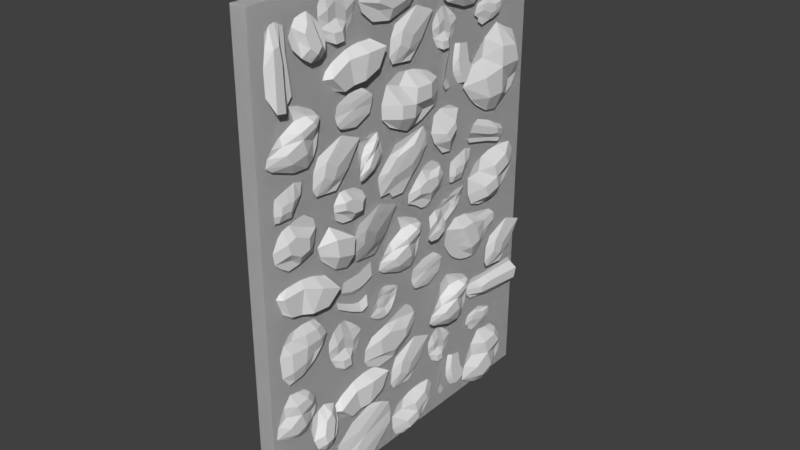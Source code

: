 # Source: better_wall.blend  (saved by Blender 2.78.0; exported with 4.5.12 LTS)
import bpy
from mathutils import Matrix  # noqa: F401  (used for matrix-valued properties, if any)

bpy.ops.wm.read_factory_settings(use_empty=True)
scene = bpy.context.scene
scene.name = 'Scene'

# ---- collections
col_collection_1 = bpy.data.collections.new('Collection 1'); scene.collection.children.link(col_collection_1)

# ---- world
world_world = bpy.data.worlds.new('World'); scene.world = world_world
world_world.color = (0.05088, 0.05088, 0.05088)
world_world.use_sun_shadow = False
world_world.sun_shadow_jitter_overblur = 0.0
world_world.cycles.sampling_method = 'MANUAL'

# ---- meshes
me_plane_078 = bpy.data.meshes.new('Plane.078')
me_plane_078.from_pydata([(-1.436, -2.934, -1.106e-08), (2.026, -1.949, -6.356e-08), (-0.9815, 2.809, 2.861e-08), (2.458, 3.994, -1.952e-08), (-2.607, 0.3156, 8.018e-08), (2.484, 0.6498, -5.919e-08), (-0.5322, -3.357, -4.708e-08), (-0.4357, 3.339, 2.494e-08), (-1.585, 0.169, 0.4695), (-2.372, -1.296, 5.108e-08), (2.257, -0.6372, -6.136e-08), (-1.032, -1.308, 0.4695), (0.5965, -2.736, -5.435e-08), (0.8409, 3.628, 5.326e-09), (0.3434, 0.2956, 0.4695), (0.5525, -1.098, 0.4695)], [], [(14, 5, 3, 13), (15, 10, 5, 14), (9, 11, 8, 4), (4, 8, 7, 2), (0, 6, 11, 9), (12, 1, 10, 15), (6, 12, 15, 11), (11, 15, 14, 8), (8, 14, 13, 7)])
me_plane_078.use_remesh_preserve_volume = False
me_plane_078.use_remesh_preserve_attributes = False
me_plane_078.use_mirror_vertex_groups = False
me_plane_078.update()
me_plane_071 = bpy.data.meshes.new('Plane.071')
me_plane_071.from_pydata([(-0.6138, -0.5547, 6.694e-09), (0.4759, -0.5153, 3.719e-09), (-0.8207, 0.5645, 2.231e-08), (0.3675, 0.663, 1.19e-08), (-1.066, 0.01825, 4.086e-08), (0.715, 0.1377, -1.434e-08), (0.01172, -0.9687, -1.466e-09), (-0.1959, 0.8397, 1.421e-08), (-0.1887, 0.0771, 0.1712), (-0.8259, -0.3452, 2.271e-08), (0.6766, -0.1697, -1.144e-08), (-0.08748, -0.447, 0.1712), (0.3336, -0.6828, -2.631e-09), (0.1015, 0.8083, 1.489e-08), (0.331, 0.1119, 0.1712), (0.352, -0.2876, 0.1712), (-0.5192, 0.7316, 1.967e-08), (-0.6143, 0.04856, 0.1712), (-0.3507, -0.7778, 6.954e-09), (-0.4456, -0.3976, 1.412e-08), (0.4891, 0.4791, 2.715e-09), (-0.9165, 0.3141, 2.955e-08), (-0.219, 0.6047, 0.1712), (0.1883, 0.5325, 8.339e-09), (-0.5525, 0.4924, 0.1712)], [], [(23, 20, 3, 13), (15, 10, 5, 14), (19, 11, 8, 17), (24, 22, 7, 16), (18, 6, 11, 19), (12, 1, 10, 15), (6, 12, 15, 11), (11, 15, 14, 8), (22, 23, 13, 7), (0, 18, 19, 9), (21, 24, 16, 2), (9, 19, 17, 4), (4, 17, 24, 21), (8, 14, 23, 22), (17, 8, 22, 24), (14, 5, 20, 23)])
me_plane_071.use_remesh_preserve_volume = False
me_plane_071.use_remesh_preserve_attributes = False
me_plane_071.use_mirror_vertex_groups = False
me_plane_071.update()
me_plane_067 = bpy.data.meshes.new('Plane.067')
me_plane_067.from_pydata([(-1.638, -1.715, 4.819e-08), (0.7447, -1.791, 1.928e-08), (-1.587, 1.357, 4.433e-08), (0.6936, 1.102, 2.313e-08), (-0.5241, -2.733, 3.107e-08), (-0.47, 1.868, 2.699e-08), (-1.562, -0.5131, 4.241e-08), (1.053, -0.5112, -4.033e-09), (-0.1059, -0.4981, 0.2717), (-1.09, 1.749, 3.531e-08), (-1.219, -2.447, 4.504e-08), (-1.094, -0.5176, 0.2717), (-1.592, -0.99, 4.47e-08), (0.9309, -1.019, 5.217e-09), (-0.1608, -1.467, 0.2717), (-1.194, -1.344, 0.2717), (0.8735, 0.2954, 9.549e-09), (-0.2496, 0.7488, 0.2717), (-1.574, 0.4222, 4.337e-08), (-1.092, 0.6156, 3.547e-08), (0.01599, -2.562, 2.605e-08), (0.153, 1.67, 1.571e-08), (0.3876, -0.5037, 0.2717), (0.3039, -1.276, 4.314e-09), (0.2284, 0.5558, 0.2717)], [], [(24, 16, 3, 21), (19, 17, 5, 9), (15, 14, 8, 11), (23, 13, 7, 22), (12, 15, 11, 6), (18, 19, 9, 2), (0, 10, 15, 12), (20, 1, 13, 23), (10, 4, 14, 15), (6, 11, 19, 18), (11, 8, 17, 19), (22, 7, 16, 24), (8, 22, 24, 17), (4, 20, 23, 14), (14, 23, 22, 8), (17, 24, 21, 5)])
me_plane_067.use_remesh_preserve_volume = False
me_plane_067.use_remesh_preserve_attributes = False
me_plane_067.use_mirror_vertex_groups = False
me_plane_067.update()
me_plane_058 = bpy.data.meshes.new('Plane.058')
me_plane_058.from_pydata([(-1.0, -0.8681, 0.0), (0.9778, -0.9334, 1.675e-09), (-1.067, 1.0, 5.025e-09), (1.0, 1.0, 0.0), (-1.754, 0.199, 0.1478), (1.499, 0.07765, 0.2527), (0.1661, -1.106, 9.875e-10), (-0.02049, 1.555, 0.1058), (0.1726, 0.04668, 0.07082), (-0.4659, 1.355, 0.1058), (-0.7908, 0.1229, 0.2186), (-0.417, -1.054, 4.938e-10), (0.599, -1.014, 1.354e-09), (0.5652, 1.296, 3.908e-09), (0.8801, 0.0632, 0.3235), (-1.599, -0.4233, 0.1478), (1.349, -0.5166, 0.2527), (0.1694, -0.5298, 0.07082), (-0.6039, -0.4655, 0.2186), (0.7396, -0.4755, 0.2527), (1.252, 0.5347, -1.901e-08), (-1.491, 0.6625, 3.71e-08), (0.1209, 0.739, 0.1766), (-0.6298, 0.7334, 0.1058), (0.724, 0.63, 0.07082)], [], [(24, 20, 3, 13), (19, 16, 5, 14), (18, 17, 8, 10), (23, 22, 7, 9), (21, 23, 9, 2), (15, 18, 10, 4), (17, 19, 14, 8), (22, 24, 13, 7), (6, 12, 19, 17), (0, 11, 18, 15), (11, 6, 17, 18), (12, 1, 16, 19), (8, 14, 24, 22), (4, 10, 23, 21), (10, 8, 22, 23), (14, 5, 20, 24)])
me_plane_058.use_remesh_preserve_volume = False
me_plane_058.use_remesh_preserve_attributes = False
me_plane_058.use_mirror_vertex_groups = False
me_plane_058.update()
me_plane_057 = bpy.data.meshes.new('Plane.057')
me_plane_057.from_pydata([(-1.045, -1.249, 3.417e-09), (1.068, -1.566, -5.125e-09), (-0.7737, 1.588, -1.708e-08), (1.339, 1.204, -2.563e-08), (-1.739, 0.2774, -0.2283), (2.054, 0.2548, -7.957e-08), (0.295, -2.312, -1.84e-08), (-0.01605, 1.95, 5.082e-09), (0.1747, 0.2716, 0.3219), (1.783, 0.7939, -5.91e-08), (-1.52, 0.7837, 3.926e-08), (0.05166, 1.355, 0.3219), (-1.488, -0.3921, -0.2283), (1.728, -0.7025, -5.496e-08), (0.2741, -1.046, 0.3219), (-0.3718, 1.78, -5.325e-09), (-0.7558, 0.3275, -0.2283), (-0.386, -1.626, -4.25e-09), (-0.6862, 1.087, 1.842e-08), (-0.5533, -0.739, -0.2283), (-0.09214, -2.058, -6.641e-09), (-0.1828, 1.871, 2.038e-10), (-0.2614, 0.2978, 0.3219), (-0.2942, 1.229, 0.3219), (-0.1137, -0.9022, -5.011e-09), (0.7293, -2.026, -1.723e-08), (0.6266, 1.596, -9.478e-09), (1.066, 0.2637, 0.3219), (0.8724, 1.089, -2.804e-08), (0.9635, -0.8832, 0.3219)], [], [(28, 9, 3, 26), (29, 13, 5, 27), (24, 14, 8, 22), (23, 11, 7, 21), (22, 8, 11, 23), (27, 5, 9, 28), (20, 6, 14, 24), (25, 1, 13, 29), (0, 17, 19, 12), (4, 16, 18, 10), (10, 18, 15, 2), (12, 19, 16, 4), (17, 20, 24, 19), (16, 22, 23, 18), (18, 23, 21, 15), (19, 24, 22, 16), (6, 25, 29, 14), (8, 27, 28, 11), (14, 29, 27, 8), (11, 28, 26, 7)])
me_plane_057.use_remesh_preserve_volume = False
me_plane_057.use_remesh_preserve_attributes = False
me_plane_057.use_mirror_vertex_groups = False
me_plane_057.update()
me_plane_053 = bpy.data.meshes.new('Plane.053')
me_plane_053.from_pydata([(-0.6138, -0.5547, 6.694e-09), (0.4759, -0.5153, 3.719e-09), (-0.8207, 0.5645, 2.231e-08), (0.3675, 0.663, 1.19e-08), (-1.066, 0.01825, 4.086e-08), (0.715, 0.1377, -1.434e-08), (0.01172, -0.9687, -1.466e-09), (-0.1959, 0.8397, 1.421e-08), (-0.1887, 0.0771, 0.1712), (-0.8259, -0.3452, 2.271e-08), (0.6766, -0.1697, -1.144e-08), (-0.08748, -0.447, 0.1712), (0.3336, -0.6828, -2.631e-09), (0.1015, 0.8083, 1.489e-08), (0.331, 0.1119, 0.1712), (0.352, -0.2876, 0.1712), (-0.5192, 0.7316, 1.967e-08), (-0.6143, 0.04856, 0.1712), (-0.3507, -0.7778, 6.954e-09), (-0.4456, -0.3976, 1.412e-08), (0.4891, 0.4791, 2.715e-09), (-0.9165, 0.3141, 2.955e-08), (-0.219, 0.6047, 0.1712), (0.1883, 0.5325, 8.339e-09), (-0.5525, 0.4924, 0.1712)], [], [(23, 20, 3, 13), (15, 10, 5, 14), (19, 11, 8, 17), (24, 22, 7, 16), (18, 6, 11, 19), (12, 1, 10, 15), (6, 12, 15, 11), (11, 15, 14, 8), (22, 23, 13, 7), (0, 18, 19, 9), (21, 24, 16, 2), (9, 19, 17, 4), (4, 17, 24, 21), (8, 14, 23, 22), (17, 8, 22, 24), (14, 5, 20, 23)])
me_plane_053.use_remesh_preserve_volume = False
me_plane_053.use_remesh_preserve_attributes = False
me_plane_053.use_mirror_vertex_groups = False
me_plane_053.update()
me_plane_052 = bpy.data.meshes.new('Plane.052')
me_plane_052.from_pydata([(-1.0, -0.8681, 0.0), (0.9778, -0.9334, 1.675e-09), (-1.067, 1.0, 5.025e-09), (1.0, 1.0, 0.0), (-1.754, 0.199, 0.1478), (1.499, 0.07765, 0.2527), (0.1661, -1.106, 9.875e-10), (-0.02049, 1.555, 0.1058), (0.1726, 0.04668, 0.07082), (-0.4659, 1.355, 0.1058), (-0.7908, 0.1229, 0.2186), (-0.417, -1.054, 4.938e-10), (0.599, -1.014, 1.354e-09), (0.5652, 1.296, 3.908e-09), (0.8801, 0.0632, 0.3235), (-1.599, -0.4233, 0.1478), (1.349, -0.5166, 0.2527), (0.1694, -0.5298, 0.07082), (-0.6039, -0.4655, 0.2186), (0.7396, -0.4755, 0.2527), (1.252, 0.5347, -1.901e-08), (-1.491, 0.6625, 3.71e-08), (0.1209, 0.739, 0.1766), (-0.6298, 0.7334, 0.1058), (0.724, 0.63, 0.07082)], [], [(24, 20, 3, 13), (19, 16, 5, 14), (18, 17, 8, 10), (23, 22, 7, 9), (21, 23, 9, 2), (15, 18, 10, 4), (17, 19, 14, 8), (22, 24, 13, 7), (6, 12, 19, 17), (0, 11, 18, 15), (11, 6, 17, 18), (12, 1, 16, 19), (8, 14, 24, 22), (4, 10, 23, 21), (10, 8, 22, 23), (14, 5, 20, 24)])
me_plane_052.use_remesh_preserve_volume = False
me_plane_052.use_remesh_preserve_attributes = False
me_plane_052.use_mirror_vertex_groups = False
me_plane_052.update()
me_plane_051 = bpy.data.meshes.new('Plane.051')
me_plane_051.from_pydata([(-1.045, -1.249, 3.417e-09), (1.068, -1.566, -5.125e-09), (-0.7737, 1.588, -1.708e-08), (1.339, 1.204, -2.563e-08), (-1.739, 0.2774, -0.2283), (2.054, 0.2548, -7.957e-08), (0.295, -2.312, -1.84e-08), (-0.01605, 1.95, 5.082e-09), (0.1747, 0.2716, 0.3219), (1.783, 0.7939, -5.91e-08), (-1.52, 0.7837, 3.926e-08), (0.05166, 1.355, 0.3219), (-1.488, -0.3921, -0.2283), (1.728, -0.7025, -5.496e-08), (0.2741, -1.046, 0.3219), (-0.3718, 1.78, -5.325e-09), (-0.7558, 0.3275, -0.2283), (-0.386, -1.626, -4.25e-09), (-0.6862, 1.087, 1.842e-08), (-0.5533, -0.739, -0.2283), (-0.09214, -2.058, -6.641e-09), (-0.1828, 1.871, 2.038e-10), (-0.2614, 0.2978, 0.3219), (-0.2942, 1.229, 0.3219), (-0.1137, -0.9022, -5.011e-09), (0.7293, -2.026, -1.723e-08), (0.6266, 1.596, -9.478e-09), (1.066, 0.2637, 0.3219), (0.8724, 1.089, -2.804e-08), (0.9635, -0.8832, 0.3219)], [], [(28, 9, 3, 26), (29, 13, 5, 27), (24, 14, 8, 22), (23, 11, 7, 21), (22, 8, 11, 23), (27, 5, 9, 28), (20, 6, 14, 24), (25, 1, 13, 29), (0, 17, 19, 12), (4, 16, 18, 10), (10, 18, 15, 2), (12, 19, 16, 4), (17, 20, 24, 19), (16, 22, 23, 18), (18, 23, 21, 15), (19, 24, 22, 16), (6, 25, 29, 14), (8, 27, 28, 11), (14, 29, 27, 8), (11, 28, 26, 7)])
me_plane_051.use_remesh_preserve_volume = False
me_plane_051.use_remesh_preserve_attributes = False
me_plane_051.use_mirror_vertex_groups = False
me_plane_051.update()
me_plane_049 = bpy.data.meshes.new('Plane.049')
me_plane_049.from_pydata([(-2.115, -1.348, 8.416e-08), (0.3729, -3.125, 4.734e-08), (-1.453, 0.9652, 3.419e-08), (3.369, -0.1148, -1.788e-07), (-1.488, 2.916, 3.682e-08), (3.334, 0.8607, -1.762e-07), (-1.801, -0.1916, 6.049e-08), (2.167, -1.481, -8.811e-08), (-1.142, -2.11, 7.421e-08), (0.2959, 0.5111, -3.435e-08), (0.2611, 2.601, -3.172e-08), (-0.1327, -0.7336, -1.991e-09), (3.352, 0.3729, -1.775e-07), (-1.575, 1.557, 4.34e-08), (0.383, 1.277, -4.092e-08), (-0.5322, -2.519, -0.659), (1.533, 0.2592, -0.659), (1.498, 1.901, -0.659), (0.793, -1.034, -0.659), (1.578, 0.9134, -0.659)], [], [(18, 7, 3, 16), (19, 12, 5, 17), (15, 1, 7, 18), (0, 8, 11, 6), (13, 14, 10, 4), (6, 11, 9, 2), (2, 9, 14, 13), (16, 3, 12, 19), (9, 16, 19, 14), (8, 15, 18, 11), (14, 19, 17, 10), (11, 18, 16, 9)])
me_plane_049.use_remesh_preserve_volume = False
me_plane_049.use_remesh_preserve_attributes = False
me_plane_049.use_mirror_vertex_groups = False
me_plane_049.update()
me_plane_048 = bpy.data.meshes.new('Plane.048')
me_plane_048.from_pydata([(-0.8965, -1.0, -7.811e-09), (0.6379, -1.0, 2.734e-08), (-0.7413, 0.8965, -1.953e-08), (0.8965, 1.0, 7.811e-09), (-0.9788, -0.06498, -1.598e-09), (1.04, -0.1167, -3.019e-09), (0.06412, -1.388, 0.07828), (0.03427, 1.44, 0.07828), (-0.04573, -0.06498, 0.07828), (0.3774, -1.27, 0.07828), (0.505, 1.303, 1.332e-09), (0.5188, -0.06498, 0.07828), (-0.3141, 1.255, 0.07828), (-0.4386, -0.06498, 0.07828), (-0.3404, -1.344, -8.333e-09)], [], [(11, 5, 3, 10), (9, 1, 5, 11), (14, 6, 8, 13), (13, 8, 7, 12), (6, 9, 11, 8), (8, 11, 10, 7), (4, 13, 12, 2), (0, 14, 13, 4)])
me_plane_048.use_remesh_preserve_volume = False
me_plane_048.use_remesh_preserve_attributes = False
me_plane_048.use_mirror_vertex_groups = False
me_plane_048.update()
me_plane_047 = bpy.data.meshes.new('Plane.047')
me_plane_047.from_pydata([(-0.5302, -1.877, -8.374e-09), (0.9726, -1.823, 1.24e-08), (-1.522, 1.008, 2.249e-08), (0.7384, 1.908, 1.136), (-1.429, -0.1383, 2.098e-08), (1.105, -0.05094, 0.891), (0.2475, -2.332, -8.184e-10), (-0.316, 2.628, 1.136), (-0.471, -0.2937, 0.891), (1.035, 0.6466, 1.136), (-1.491, 0.6225, 2.198e-08), (-0.4363, 1.1, 1.136), (-1.217, -0.7214, 1.014e-08), (1.183, -0.8259, 0.891), (0.0661, -1.801, 0.891)], [], [(11, 9, 3, 7), (14, 13, 5, 8), (12, 14, 8, 4), (10, 11, 7, 2), (4, 8, 11, 10), (8, 5, 9, 11), (0, 6, 14, 12), (6, 1, 13, 14)])
me_plane_047.use_remesh_preserve_volume = False
me_plane_047.use_remesh_preserve_attributes = False
me_plane_047.use_mirror_vertex_groups = False
me_plane_047.update()
me_plane_046 = bpy.data.meshes.new('Plane.046')
me_plane_046.from_pydata([(-1.377, -1.0, 2.844e-08), (1.021, -1.23, -1.58e-09), (-1.23, 1.021, 1.738e-08), (1.0, 1.0, 0.0), (-1.407, 0.008602, 3.07e-08), (1.387, -0.01035, -2.921e-08), (-0.05752, -1.918, 9.286e-09), (-0.1886, 1.972, 1.918e-08), (0.08159, -0.001494, 0.3958), (-0.8149, 1.794, 2.773e-08), (-0.635, 0.003367, 0.3958), (-0.9229, -1.706, 3.589e-08), (0.584, -1.811, -6.76e-09), (0.4424, 1.844, 3.927e-09), (0.6808, -0.005559, 0.3958), (-1.392, -0.4848, 2.959e-08), (1.208, -0.6071, -1.569e-08), (0.01353, -0.939, 0.3958), (-0.7758, -0.833, 2.479e-08), (0.6334, -0.8891, 0.3958), (1.182, 0.5247, -1.374e-08), (-1.313, 0.5447, 2.365e-08), (-0.06147, 1.044, 0.3958), (-0.7303, 0.9517, 0.3958), (0.5546, 0.9741, -4.538e-09)], [], [(24, 20, 3, 13), (19, 16, 5, 14), (18, 17, 8, 10), (23, 22, 7, 9), (21, 23, 9, 2), (15, 18, 10, 4), (17, 19, 14, 8), (22, 24, 13, 7), (6, 12, 19, 17), (0, 11, 18, 15), (11, 6, 17, 18), (12, 1, 16, 19), (8, 14, 24, 22), (4, 10, 23, 21), (10, 8, 22, 23), (14, 5, 20, 24)])
me_plane_046.use_remesh_preserve_volume = False
me_plane_046.use_remesh_preserve_attributes = False
me_plane_046.use_mirror_vertex_groups = False
me_plane_046.update()
me_plane_045 = bpy.data.meshes.new('Plane.045')
me_plane_045.from_pydata([(-1.546, -0.4535, 4.126e-08), (-0.4465, -2.157, 1.092e-07), (1.057, 1.932, -1.553e-07), (2.157, 1.064, -8.737e-08), (-1.527, -2.061, 0.3661), (1.945, 1.755, -1.468e-07), (-0.4375, 0.7233, -4.247e-08), (1.177, -0.03215, -1.335e-08), (0.4822, 0.1045, 0.3661), (1.796, 0.6206, -6.008e-08), (1.044, 0.9079, 0.3661), (0.316, 1.285, -9.935e-08), (1.553, 1.964, -1.577e-07), (-1.925, -1.502, 0.3661), (-0.01026, 0.4358, 0.3661), (0.654, 1.11, 0.3661), (-0.9555, -2.177, 1.124e-07), (2.045, 1.404, -1.142e-07), (0.8524, 0.03166, -2.412e-08), (1.445, 0.7548, -6.882e-08)], [], [(19, 9, 3, 17), (15, 10, 5, 12), (13, 4, 8, 14), (16, 1, 7, 18), (14, 8, 10, 15), (18, 7, 9, 19), (6, 14, 15, 11), (0, 13, 14, 6), (11, 15, 12, 2), (8, 18, 19, 10), (4, 16, 18, 8), (10, 19, 17, 5)])
me_plane_045.use_remesh_preserve_volume = False
me_plane_045.use_remesh_preserve_attributes = False
me_plane_045.use_mirror_vertex_groups = False
me_plane_045.update()
me_plane_044 = bpy.data.meshes.new('Plane.044')
me_plane_044.from_pydata([(-1.564, -0.8792, -4.192e-06), (1.0, -1.0, 0.0), (-1.201, 1.161, -1.497e-06), (1.644, 1.0, 4.791e-06), (-0.5027, -1.524, -3.537e-06), (0.5456, 2.17, 4.257e-06), (-1.654, 0.1586, -4.859e-06), (1.455, 0.03628, 3.381e-06), (0.04043, 0.3903, 0.5291), (0.1868, -1.632, -2.118e-06), (1.2, 1.844, 5.415e-06), (0.6686, 0.2184, 0.5291), (-0.3279, 1.948, 1.38e-06), (-1.154, -1.383, -4.763e-06), (-0.8066, 0.2744, 0.5291), (-1.844, -0.414, -6.273e-06), (1.227, -0.4819, 1.69e-06), (-0.2312, -0.5666, 0.5291), (0.3673, -0.6262, -7.766e-07), (-0.9804, -0.5541, 0.5291), (1.55, 0.5181, 4.086e-06), (0.293, 1.28, 0.5291), (-1.427, 0.6598, -3.178e-06), (0.9344, 1.031, 0.5291), (-0.5673, 1.111, -3.995e-07)], [], [(23, 20, 3, 10), (24, 21, 5, 12), (19, 17, 8, 14), (18, 16, 7, 11), (17, 18, 11, 8), (21, 23, 10, 5), (15, 19, 14, 6), (22, 24, 12, 2), (0, 13, 19, 15), (4, 9, 18, 17), (9, 1, 16, 18), (13, 4, 17, 19), (6, 14, 24, 22), (8, 11, 23, 21), (14, 8, 21, 24), (11, 7, 20, 23)])
me_plane_044.use_remesh_preserve_volume = False
me_plane_044.use_remesh_preserve_attributes = False
me_plane_044.use_mirror_vertex_groups = False
me_plane_044.update()
me_plane_043 = bpy.data.meshes.new('Plane.043')
me_plane_043.from_pydata([(-1.436, -2.934, -1.106e-08), (2.026, -1.949, -6.356e-08), (-0.9815, 2.809, 2.861e-08), (2.458, 3.994, -1.952e-08), (-2.607, 0.3156, 8.018e-08), (2.484, 0.6498, -5.919e-08), (-0.5322, -3.357, -4.708e-08), (-0.4357, 3.339, 2.494e-08), (-1.585, 0.169, 0.4695), (-2.372, -1.296, 5.108e-08), (2.257, -0.6372, -6.136e-08), (-1.032, -1.308, 0.4695), (0.5965, -2.736, -5.435e-08), (0.8409, 3.628, 5.326e-09), (0.3434, 0.2956, 0.4695), (0.5525, -1.098, 0.4695)], [], [(14, 5, 3, 13), (15, 10, 5, 14), (9, 11, 8, 4), (4, 8, 7, 2), (0, 6, 11, 9), (12, 1, 10, 15), (6, 12, 15, 11), (11, 15, 14, 8), (8, 14, 13, 7)])
me_plane_043.use_remesh_preserve_volume = False
me_plane_043.use_remesh_preserve_attributes = False
me_plane_043.use_mirror_vertex_groups = False
me_plane_043.update()
me_plane_042 = bpy.data.meshes.new('Plane.042')
me_plane_042.from_pydata([(-1.037, -1.364, -2.041e-09), (0.5213, -1.399, 2.797e-08), (-0.8483, 0.9678, -1.086e-08), (0.5945, 1.494, 3.419e-08), (-0.1626, -1.839, -1.011e-08), (-0.3309, 1.88, 2.318e-08), (-1.185, -0.335, 8.019e-09), (0.8571, -0.006321, 9.26e-09), (-0.4042, 0.1846, 0.1575), (-0.5896, 1.424, 6.158e-09), (-0.695, -1.603, 4.683e-10), (-0.8197, -0.1413, 0.1343), (0.8381, 0.6523, 1.412e-08), (-0.345, 0.9313, 0.1575), (-1.275, 0.2233, 1.649e-08), (-0.6988, 0.5542, 1.006e-08), (-1.135, -0.8785, 4.248e-09), (0.9812, -0.8635, -3.547e-09), (-0.3069, -0.8561, 0.1575), (-0.7809, -0.9012, 0.1343), (0.1755, -1.388, 1.904e-08), (0.1282, 1.791, 3.717e-08), (0.2728, 0.2649, 0.1575), (0.2655, 0.9052, 0.1575), (0.3859, -0.6681, 0.02323)], [], [(23, 12, 3, 21), (15, 13, 5, 9), (19, 18, 8, 11), (24, 17, 7, 22), (16, 19, 11, 6), (14, 15, 9, 2), (6, 11, 15, 14), (11, 8, 13, 15), (22, 7, 12, 23), (0, 10, 19, 16), (20, 1, 17, 24), (10, 4, 18, 19), (4, 20, 24, 18), (8, 22, 23, 13), (18, 24, 22, 8), (13, 23, 21, 5)])
me_plane_042.use_remesh_preserve_volume = False
me_plane_042.use_remesh_preserve_attributes = False
me_plane_042.use_mirror_vertex_groups = False
me_plane_042.update()
me_plane_041 = bpy.data.meshes.new('Plane.041')
me_plane_041.from_pydata([(-1.037, -1.364, -2.041e-09), (0.5213, -1.399, 2.797e-08), (-0.8483, 0.9678, -1.086e-08), (0.5945, 1.494, 3.419e-08), (-0.1626, -1.839, -1.011e-08), (-0.3309, 1.88, 2.318e-08), (-1.185, -0.335, 8.019e-09), (0.8571, -0.006321, 9.26e-09), (-0.4042, 0.1846, 0.1575), (-0.5896, 1.424, 6.158e-09), (-0.695, -1.603, 4.683e-10), (-0.8197, -0.1413, 0.1343), (0.8381, 0.6523, 1.412e-08), (-0.345, 0.9313, 0.1575), (-1.275, 0.2233, 1.649e-08), (-0.6988, 0.5542, 1.006e-08), (-1.135, -0.8785, 4.248e-09), (0.9812, -0.8635, -3.547e-09), (-0.3069, -0.8561, 0.1575), (-0.7809, -0.9012, 0.1343), (0.1755, -1.388, 1.904e-08), (0.1282, 1.791, 3.717e-08), (0.2728, 0.2649, 0.1575), (0.2655, 0.9052, 0.1575), (0.3859, -0.6681, 0.02323)], [], [(23, 12, 3, 21), (15, 13, 5, 9), (19, 18, 8, 11), (24, 17, 7, 22), (16, 19, 11, 6), (14, 15, 9, 2), (6, 11, 15, 14), (11, 8, 13, 15), (22, 7, 12, 23), (0, 10, 19, 16), (20, 1, 17, 24), (10, 4, 18, 19), (4, 20, 24, 18), (8, 22, 23, 13), (18, 24, 22, 8), (13, 23, 21, 5)])
me_plane_041.use_remesh_preserve_volume = False
me_plane_041.use_remesh_preserve_attributes = False
me_plane_041.use_mirror_vertex_groups = False
me_plane_041.update()
me_plane_040 = bpy.data.meshes.new('Plane.040')
me_plane_040.from_pydata([(-1.436, -2.934, -1.106e-08), (2.026, -1.949, -6.356e-08), (-0.9815, 2.809, 2.861e-08), (2.458, 3.994, -1.952e-08), (-2.607, 0.3156, 8.018e-08), (2.484, 0.6498, -5.919e-08), (-0.5322, -3.357, -4.708e-08), (-0.4357, 3.339, 2.494e-08), (-1.585, 0.169, 0.4695), (-2.372, -1.296, 5.108e-08), (2.257, -0.6372, -6.136e-08), (-1.032, -1.308, 0.4695), (0.5965, -2.736, -5.435e-08), (0.8409, 3.628, 5.326e-09), (0.3434, 0.2956, 0.4695), (0.5525, -1.098, 0.4695)], [], [(14, 5, 3, 13), (15, 10, 5, 14), (9, 11, 8, 4), (4, 8, 7, 2), (0, 6, 11, 9), (12, 1, 10, 15), (6, 12, 15, 11), (11, 15, 14, 8), (8, 14, 13, 7)])
me_plane_040.use_remesh_preserve_volume = False
me_plane_040.use_remesh_preserve_attributes = False
me_plane_040.use_mirror_vertex_groups = False
me_plane_040.update()
me_plane_039 = bpy.data.meshes.new('Plane.039')
me_plane_039.from_pydata([(-1.564, -0.8792, -4.192e-06), (1.0, -1.0, 0.0), (-1.201, 1.161, -1.497e-06), (1.644, 1.0, 4.791e-06), (-0.5027, -1.524, -3.537e-06), (0.5456, 2.17, 4.257e-06), (-1.654, 0.1586, -4.859e-06), (1.455, 0.03628, 3.381e-06), (0.04043, 0.3903, 0.5291), (0.1868, -1.632, -2.118e-06), (1.2, 1.844, 5.415e-06), (0.6686, 0.2184, 0.5291), (-0.3279, 1.948, 1.38e-06), (-1.154, -1.383, -4.763e-06), (-0.8066, 0.2744, 0.5291), (-1.844, -0.414, -6.273e-06), (1.227, -0.4819, 1.69e-06), (-0.2312, -0.5666, 0.5291), (0.3673, -0.6262, -7.766e-07), (-0.9804, -0.5541, 0.5291), (1.55, 0.5181, 4.086e-06), (0.293, 1.28, 0.5291), (-1.427, 0.6598, -3.178e-06), (0.9344, 1.031, 0.5291), (-0.5673, 1.111, -3.995e-07)], [], [(23, 20, 3, 10), (24, 21, 5, 12), (19, 17, 8, 14), (18, 16, 7, 11), (17, 18, 11, 8), (21, 23, 10, 5), (15, 19, 14, 6), (22, 24, 12, 2), (0, 13, 19, 15), (4, 9, 18, 17), (9, 1, 16, 18), (13, 4, 17, 19), (6, 14, 24, 22), (8, 11, 23, 21), (14, 8, 21, 24), (11, 7, 20, 23)])
me_plane_039.use_remesh_preserve_volume = False
me_plane_039.use_remesh_preserve_attributes = False
me_plane_039.use_mirror_vertex_groups = False
me_plane_039.update()
me_plane_018 = bpy.data.meshes.new('Plane.018')
me_plane_018.from_pydata([(-1.546, -0.4535, 4.126e-08), (-0.4465, -2.157, 1.092e-07), (1.057, 1.932, -1.553e-07), (2.157, 1.064, -8.737e-08), (-1.527, -2.061, 0.3661), (1.945, 1.755, -1.468e-07), (-0.4375, 0.7233, -4.247e-08), (1.177, -0.03215, -1.335e-08), (0.4822, 0.1045, 0.3661), (1.796, 0.6206, -6.008e-08), (1.044, 0.9079, 0.3661), (0.316, 1.285, -9.935e-08), (1.553, 1.964, -1.577e-07), (-1.925, -1.502, 0.3661), (-0.01026, 0.4358, 0.3661), (0.654, 1.11, 0.3661), (-0.9555, -2.177, 1.124e-07), (2.045, 1.404, -1.142e-07), (0.8524, 0.03166, -2.412e-08), (1.445, 0.7548, -6.882e-08)], [], [(19, 9, 3, 17), (15, 10, 5, 12), (13, 4, 8, 14), (16, 1, 7, 18), (14, 8, 10, 15), (18, 7, 9, 19), (6, 14, 15, 11), (0, 13, 14, 6), (11, 15, 12, 2), (8, 18, 19, 10), (4, 16, 18, 8), (10, 19, 17, 5)])
me_plane_018.use_remesh_preserve_volume = False
me_plane_018.use_remesh_preserve_attributes = False
me_plane_018.use_mirror_vertex_groups = False
me_plane_018.update()
me_plane_038 = bpy.data.meshes.new('Plane.038')
me_plane_038.from_pydata([(-1.377, -1.0, 2.844e-08), (1.021, -1.23, -1.58e-09), (-1.23, 1.021, 1.738e-08), (1.0, 1.0, 0.0), (-1.407, 0.008602, 3.07e-08), (1.387, -0.01035, -2.921e-08), (-0.05752, -1.918, 9.286e-09), (-0.1886, 1.972, 1.918e-08), (0.08159, -0.001494, 0.3958), (-0.8149, 1.794, 2.773e-08), (-0.635, 0.003367, 0.3958), (-0.9229, -1.706, 3.589e-08), (0.584, -1.811, -6.76e-09), (0.4424, 1.844, 3.927e-09), (0.6808, -0.005559, 0.3958), (-1.392, -0.4848, 2.959e-08), (1.208, -0.6071, -1.569e-08), (0.01353, -0.939, 0.3958), (-0.7758, -0.833, 2.479e-08), (0.6334, -0.8891, 0.3958), (1.182, 0.5247, -1.374e-08), (-1.313, 0.5447, 2.365e-08), (-0.06147, 1.044, 0.3958), (-0.7303, 0.9517, 0.3958), (0.5546, 0.9741, -4.538e-09)], [], [(24, 20, 3, 13), (19, 16, 5, 14), (18, 17, 8, 10), (23, 22, 7, 9), (21, 23, 9, 2), (15, 18, 10, 4), (17, 19, 14, 8), (22, 24, 13, 7), (6, 12, 19, 17), (0, 11, 18, 15), (11, 6, 17, 18), (12, 1, 16, 19), (8, 14, 24, 22), (4, 10, 23, 21), (10, 8, 22, 23), (14, 5, 20, 24)])
me_plane_038.use_remesh_preserve_volume = False
me_plane_038.use_remesh_preserve_attributes = False
me_plane_038.use_mirror_vertex_groups = False
me_plane_038.update()
me_plane_037 = bpy.data.meshes.new('Plane.037')
me_plane_037.from_pydata([(-0.5302, -1.877, -8.374e-09), (0.9726, -1.823, 1.24e-08), (-1.522, 1.008, 2.249e-08), (0.7384, 1.908, 1.136), (-1.429, -0.1383, 2.098e-08), (1.105, -0.05094, 0.891), (0.2475, -2.332, -8.184e-10), (-0.316, 2.628, 1.136), (-0.471, -0.2937, 0.891), (1.035, 0.6466, 1.136), (-1.491, 0.6225, 2.198e-08), (-0.4363, 1.1, 1.136), (-1.217, -0.7214, 1.014e-08), (1.183, -0.8259, 0.891), (0.0661, -1.801, 0.891)], [], [(11, 9, 3, 7), (14, 13, 5, 8), (12, 14, 8, 4), (10, 11, 7, 2), (4, 8, 11, 10), (8, 5, 9, 11), (0, 6, 14, 12), (6, 1, 13, 14)])
me_plane_037.use_remesh_preserve_volume = False
me_plane_037.use_remesh_preserve_attributes = False
me_plane_037.use_mirror_vertex_groups = False
me_plane_037.update()
me_plane_036 = bpy.data.meshes.new('Plane.036')
me_plane_036.from_pydata([(-0.8965, -1.0, -7.811e-09), (0.6379, -1.0, 2.734e-08), (-0.7413, 0.8965, -1.953e-08), (0.8965, 1.0, 7.811e-09), (-0.9788, -0.06498, -1.598e-09), (1.04, -0.1167, -3.019e-09), (0.06412, -1.388, 0.07828), (0.03427, 1.44, 0.07828), (-0.04573, -0.06498, 0.07828), (0.3774, -1.27, 0.07828), (0.505, 1.303, 1.332e-09), (0.5188, -0.06498, 0.07828), (-0.3141, 1.255, 0.07828), (-0.4386, -0.06498, 0.07828), (-0.3404, -1.344, -8.333e-09)], [], [(11, 5, 3, 10), (9, 1, 5, 11), (14, 6, 8, 13), (13, 8, 7, 12), (6, 9, 11, 8), (8, 11, 10, 7), (4, 13, 12, 2), (0, 14, 13, 4)])
me_plane_036.use_remesh_preserve_volume = False
me_plane_036.use_remesh_preserve_attributes = False
me_plane_036.use_mirror_vertex_groups = False
me_plane_036.update()
me_plane_035 = bpy.data.meshes.new('Plane.035')
me_plane_035.from_pydata([(-2.115, -1.348, 8.416e-08), (0.3729, -3.125, 4.734e-08), (-1.453, 0.9652, 3.419e-08), (3.369, -0.1148, -1.788e-07), (-1.488, 2.916, 3.682e-08), (3.334, 0.8607, -1.762e-07), (-1.801, -0.1916, 6.049e-08), (2.167, -1.481, -8.811e-08), (-1.142, -2.11, 7.421e-08), (0.2959, 0.5111, -3.435e-08), (0.2611, 2.601, -3.172e-08), (-0.1327, -0.7336, -1.991e-09), (3.352, 0.3729, -1.775e-07), (-1.575, 1.557, 4.34e-08), (0.383, 1.277, -4.092e-08), (-0.5322, -2.519, -0.659), (1.533, 0.2592, -0.659), (1.498, 1.901, -0.659), (0.793, -1.034, -0.659), (1.578, 0.9134, -0.659)], [], [(18, 7, 3, 16), (19, 12, 5, 17), (15, 1, 7, 18), (0, 8, 11, 6), (13, 14, 10, 4), (6, 11, 9, 2), (2, 9, 14, 13), (16, 3, 12, 19), (9, 16, 19, 14), (8, 15, 18, 11), (14, 19, 17, 10), (11, 18, 16, 9)])
me_plane_035.use_remesh_preserve_volume = False
me_plane_035.use_remesh_preserve_attributes = False
me_plane_035.use_mirror_vertex_groups = False
me_plane_035.update()
me_plane_034 = bpy.data.meshes.new('Plane.034')
me_plane_034.from_pydata([(-0.4025, -0.8701, -4.511e-08), (1.047, -1.384, -3.53e-09), (-0.06484, 1.416, -7.06e-08), (1.561, -0.05985, -4.236e-08), (-0.4342, 0.2701, -4.271e-08), (1.349, -0.7279, -2.637e-08), (0.2285, -1.178, -2.606e-08), (0.6448, 1.067, -5.749e-08), (0.3535, -0.1707, 0.2006), (1.452, -0.4025, -3.416e-08), (-0.4368, 0.8793, -4.252e-08), (0.546, 0.3437, 0.2006), (-0.4314, -0.326, -4.293e-08), (1.263, -1.056, -1.985e-08), (0.317, -0.6485, 0.2006), (0.6376, -1.281, -1.479e-08), (1.155, 0.4128, -5.385e-08), (0.8514, -0.4493, 0.2006), (0.9992, -0.02939, 0.2006), (0.79, -0.8523, 0.2006)], [], [(18, 9, 3, 16), (19, 13, 5, 17), (12, 14, 8, 4), (10, 11, 7, 2), (4, 8, 11, 10), (17, 5, 9, 18), (0, 6, 14, 12), (15, 1, 13, 19), (6, 15, 19, 14), (8, 17, 18, 11), (14, 19, 17, 8), (11, 18, 16, 7)])
me_plane_034.use_remesh_preserve_volume = False
me_plane_034.use_remesh_preserve_attributes = False
me_plane_034.use_mirror_vertex_groups = False
me_plane_034.update()
me_plane_033 = bpy.data.meshes.new('Plane.033')
me_plane_033.from_pydata([(-1.045, -1.249, 3.417e-09), (1.068, -1.566, -5.125e-09), (-0.7737, 1.588, -1.708e-08), (1.339, 1.204, -2.563e-08), (-1.739, 0.2774, -0.2283), (2.054, 0.2548, -7.957e-08), (0.295, -2.312, -1.84e-08), (-0.01605, 1.95, 5.082e-09), (0.1747, 0.2716, 0.3219), (1.783, 0.7939, -5.91e-08), (-1.52, 0.7837, 3.926e-08), (0.05166, 1.355, 0.3219), (-1.488, -0.3921, -0.2283), (1.728, -0.7025, -5.496e-08), (0.2741, -1.046, 0.3219), (-0.3718, 1.78, -5.325e-09), (-0.7558, 0.3275, -0.2283), (-0.386, -1.626, -4.25e-09), (-0.6862, 1.087, 1.842e-08), (-0.5533, -0.739, -0.2283), (-0.09214, -2.058, -6.641e-09), (-0.1828, 1.871, 2.038e-10), (-0.2614, 0.2978, 0.3219), (-0.2942, 1.229, 0.3219), (-0.1137, -0.9022, -5.011e-09), (0.7293, -2.026, -1.723e-08), (0.6266, 1.596, -9.478e-09), (1.066, 0.2637, 0.3219), (0.8724, 1.089, -2.804e-08), (0.9635, -0.8832, 0.3219)], [], [(28, 9, 3, 26), (29, 13, 5, 27), (24, 14, 8, 22), (23, 11, 7, 21), (22, 8, 11, 23), (27, 5, 9, 28), (20, 6, 14, 24), (25, 1, 13, 29), (0, 17, 19, 12), (4, 16, 18, 10), (10, 18, 15, 2), (12, 19, 16, 4), (17, 20, 24, 19), (16, 22, 23, 18), (18, 23, 21, 15), (19, 24, 22, 16), (6, 25, 29, 14), (8, 27, 28, 11), (14, 29, 27, 8), (11, 28, 26, 7)])
me_plane_033.use_remesh_preserve_volume = False
me_plane_033.use_remesh_preserve_attributes = False
me_plane_033.use_mirror_vertex_groups = False
me_plane_033.update()
me_plane_032 = bpy.data.meshes.new('Plane.032')
me_plane_032.from_pydata([(-1.0, -0.8681, 0.0), (0.9778, -0.9334, 1.675e-09), (-1.067, 1.0, 5.025e-09), (1.0, 1.0, 0.0), (-1.754, 0.199, 0.1478), (1.499, 0.07765, 0.2527), (0.1661, -1.106, 9.875e-10), (-0.02049, 1.555, 0.1058), (0.1726, 0.04668, 0.07082), (-0.4659, 1.355, 0.1058), (-0.7908, 0.1229, 0.2186), (-0.417, -1.054, 4.938e-10), (0.599, -1.014, 1.354e-09), (0.5652, 1.296, 3.908e-09), (0.8801, 0.0632, 0.3235), (-1.599, -0.4233, 0.1478), (1.349, -0.5166, 0.2527), (0.1694, -0.5298, 0.07082), (-0.6039, -0.4655, 0.2186), (0.7396, -0.4755, 0.2527), (1.252, 0.5347, -1.901e-08), (-1.491, 0.6625, 3.71e-08), (0.1209, 0.739, 0.1766), (-0.6298, 0.7334, 0.1058), (0.724, 0.63, 0.07082)], [], [(24, 20, 3, 13), (19, 16, 5, 14), (18, 17, 8, 10), (23, 22, 7, 9), (21, 23, 9, 2), (15, 18, 10, 4), (17, 19, 14, 8), (22, 24, 13, 7), (6, 12, 19, 17), (0, 11, 18, 15), (11, 6, 17, 18), (12, 1, 16, 19), (8, 14, 24, 22), (4, 10, 23, 21), (10, 8, 22, 23), (14, 5, 20, 24)])
me_plane_032.use_remesh_preserve_volume = False
me_plane_032.use_remesh_preserve_attributes = False
me_plane_032.use_mirror_vertex_groups = False
me_plane_032.update()
me_plane_031 = bpy.data.meshes.new('Plane.031')
me_plane_031.from_pydata([(-0.6138, -0.5547, 6.694e-09), (0.4759, -0.5153, 3.719e-09), (-0.8207, 0.5645, 2.231e-08), (0.3675, 0.663, 1.19e-08), (-1.066, 0.01825, 4.086e-08), (0.715, 0.1377, -1.434e-08), (0.01172, -0.9687, -1.466e-09), (-0.1959, 0.8397, 1.421e-08), (-0.1887, 0.0771, 0.1712), (-0.8259, -0.3452, 2.271e-08), (0.6766, -0.1697, -1.144e-08), (-0.08748, -0.447, 0.1712), (0.3336, -0.6828, -2.631e-09), (0.1015, 0.8083, 1.489e-08), (0.331, 0.1119, 0.1712), (0.352, -0.2876, 0.1712), (-0.5192, 0.7316, 1.967e-08), (-0.6143, 0.04856, 0.1712), (-0.3507, -0.7778, 6.954e-09), (-0.4456, -0.3976, 1.412e-08), (0.4891, 0.4791, 2.715e-09), (-0.9165, 0.3141, 2.955e-08), (-0.219, 0.6047, 0.1712), (0.1883, 0.5325, 8.339e-09), (-0.5525, 0.4924, 0.1712)], [], [(23, 20, 3, 13), (15, 10, 5, 14), (19, 11, 8, 17), (24, 22, 7, 16), (18, 6, 11, 19), (12, 1, 10, 15), (6, 12, 15, 11), (11, 15, 14, 8), (22, 23, 13, 7), (0, 18, 19, 9), (21, 24, 16, 2), (9, 19, 17, 4), (4, 17, 24, 21), (8, 14, 23, 22), (17, 8, 22, 24), (14, 5, 20, 23)])
me_plane_031.use_remesh_preserve_volume = False
me_plane_031.use_remesh_preserve_attributes = False
me_plane_031.use_mirror_vertex_groups = False
me_plane_031.update()
me_plane_030 = bpy.data.meshes.new('Plane.030')
me_plane_030.from_pydata([(-1.045, -1.249, 3.417e-09), (1.068, -1.566, -5.125e-09), (-0.7737, 1.588, -1.708e-08), (1.339, 1.204, -2.563e-08), (-1.739, 0.2774, -0.2283), (2.054, 0.2548, -7.957e-08), (0.295, -2.312, -1.84e-08), (-0.01605, 1.95, 5.082e-09), (0.1747, 0.2716, 0.3219), (1.783, 0.7939, -5.91e-08), (-1.52, 0.7837, 3.926e-08), (0.05166, 1.355, 0.3219), (-1.488, -0.3921, -0.2283), (1.728, -0.7025, -5.496e-08), (0.2741, -1.046, 0.3219), (-0.3718, 1.78, -5.325e-09), (-0.7558, 0.3275, -0.2283), (-0.386, -1.626, -4.25e-09), (-0.6862, 1.087, 1.842e-08), (-0.5533, -0.739, -0.2283), (-0.09214, -2.058, -6.641e-09), (-0.1828, 1.871, 2.038e-10), (-0.2614, 0.2978, 0.3219), (-0.2942, 1.229, 0.3219), (-0.1137, -0.9022, -5.011e-09), (0.7293, -2.026, -1.723e-08), (0.6266, 1.596, -9.478e-09), (1.066, 0.2637, 0.3219), (0.8724, 1.089, -2.804e-08), (0.9635, -0.8832, 0.3219)], [], [(28, 9, 3, 26), (29, 13, 5, 27), (24, 14, 8, 22), (23, 11, 7, 21), (22, 8, 11, 23), (27, 5, 9, 28), (20, 6, 14, 24), (25, 1, 13, 29), (0, 17, 19, 12), (4, 16, 18, 10), (10, 18, 15, 2), (12, 19, 16, 4), (17, 20, 24, 19), (16, 22, 23, 18), (18, 23, 21, 15), (19, 24, 22, 16), (6, 25, 29, 14), (8, 27, 28, 11), (14, 29, 27, 8), (11, 28, 26, 7)])
me_plane_030.use_remesh_preserve_volume = False
me_plane_030.use_remesh_preserve_attributes = False
me_plane_030.use_mirror_vertex_groups = False
me_plane_030.update()
me_plane_029 = bpy.data.meshes.new('Plane.029')
me_plane_029.from_pydata([(-1.436, -2.934, -1.106e-08), (2.026, -1.949, -6.356e-08), (-0.9815, 2.809, 2.861e-08), (2.458, 3.994, -1.952e-08), (-2.607, 0.3156, 8.018e-08), (2.484, 0.6498, -5.919e-08), (-0.5322, -3.357, -4.708e-08), (-0.4357, 3.339, 2.494e-08), (-1.585, 0.169, 0.4695), (-2.372, -1.296, 5.108e-08), (2.257, -0.6372, -6.136e-08), (-1.032, -1.308, 0.4695), (0.5965, -2.736, -5.435e-08), (0.8409, 3.628, 5.326e-09), (0.3434, 0.2956, 0.4695), (0.5525, -1.098, 0.4695)], [], [(14, 5, 3, 13), (15, 10, 5, 14), (9, 11, 8, 4), (4, 8, 7, 2), (0, 6, 11, 9), (12, 1, 10, 15), (6, 12, 15, 11), (11, 15, 14, 8), (8, 14, 13, 7)])
me_plane_029.use_remesh_preserve_volume = False
me_plane_029.use_remesh_preserve_attributes = False
me_plane_029.use_mirror_vertex_groups = False
me_plane_029.update()
me_plane_028 = bpy.data.meshes.new('Plane.028')
me_plane_028.from_pydata([(-1.436, -2.934, -1.106e-08), (2.026, -1.949, -6.356e-08), (-0.9815, 2.809, 2.861e-08), (2.458, 3.994, -1.952e-08), (-2.607, 0.3156, 8.018e-08), (2.484, 0.6498, -5.919e-08), (-0.5322, -3.357, -4.708e-08), (-0.4357, 3.339, 2.494e-08), (-1.585, 0.169, 0.4695), (-2.372, -1.296, 5.108e-08), (2.257, -0.6372, -6.136e-08), (-1.032, -1.308, 0.4695), (0.5965, -2.736, -5.435e-08), (0.8409, 3.628, 5.326e-09), (0.3434, 0.2956, 0.4695), (0.5525, -1.098, 0.4695)], [], [(14, 5, 3, 13), (15, 10, 5, 14), (9, 11, 8, 4), (4, 8, 7, 2), (0, 6, 11, 9), (12, 1, 10, 15), (6, 12, 15, 11), (11, 15, 14, 8), (8, 14, 13, 7)])
me_plane_028.use_remesh_preserve_volume = False
me_plane_028.use_remesh_preserve_attributes = False
me_plane_028.use_mirror_vertex_groups = False
me_plane_028.update()
me_plane_027 = bpy.data.meshes.new('Plane.027')
me_plane_027.from_pydata([(-1.045, -1.249, 3.417e-09), (1.068, -1.566, -5.125e-09), (-0.7737, 1.588, -1.708e-08), (1.339, 1.204, -2.563e-08), (-1.739, 0.2774, -0.2283), (2.054, 0.2548, -7.957e-08), (0.295, -2.312, -1.84e-08), (-0.01605, 1.95, 5.082e-09), (0.1747, 0.2716, 0.3219), (1.783, 0.7939, -5.91e-08), (-1.52, 0.7837, 3.926e-08), (0.05166, 1.355, 0.3219), (-1.488, -0.3921, -0.2283), (1.728, -0.7025, -5.496e-08), (0.2741, -1.046, 0.3219), (-0.3718, 1.78, -5.325e-09), (-0.7558, 0.3275, -0.2283), (-0.386, -1.626, -4.25e-09), (-0.6862, 1.087, 1.842e-08), (-0.5533, -0.739, -0.2283), (-0.09214, -2.058, -6.641e-09), (-0.1828, 1.871, 2.038e-10), (-0.2614, 0.2978, 0.3219), (-0.2942, 1.229, 0.3219), (-0.1137, -0.9022, -5.011e-09), (0.7293, -2.026, -1.723e-08), (0.6266, 1.596, -9.478e-09), (1.066, 0.2637, 0.3219), (0.8724, 1.089, -2.804e-08), (0.9635, -0.8832, 0.3219)], [], [(28, 9, 3, 26), (29, 13, 5, 27), (24, 14, 8, 22), (23, 11, 7, 21), (22, 8, 11, 23), (27, 5, 9, 28), (20, 6, 14, 24), (25, 1, 13, 29), (0, 17, 19, 12), (4, 16, 18, 10), (10, 18, 15, 2), (12, 19, 16, 4), (17, 20, 24, 19), (16, 22, 23, 18), (18, 23, 21, 15), (19, 24, 22, 16), (6, 25, 29, 14), (8, 27, 28, 11), (14, 29, 27, 8), (11, 28, 26, 7)])
me_plane_027.use_remesh_preserve_volume = False
me_plane_027.use_remesh_preserve_attributes = False
me_plane_027.use_mirror_vertex_groups = False
me_plane_027.update()
me_plane_026 = bpy.data.meshes.new('Plane.026')
me_plane_026.from_pydata([(-1.0, -0.8681, 0.0), (0.9778, -0.9334, 1.675e-09), (-1.067, 1.0, 5.025e-09), (1.0, 1.0, 0.0), (-1.754, 0.199, 0.1478), (1.499, 0.07765, 0.2527), (0.1661, -1.106, 9.875e-10), (-0.02049, 1.555, 0.1058), (0.1726, 0.04668, 0.07082), (-0.4659, 1.355, 0.1058), (-0.7908, 0.1229, 0.2186), (-0.417, -1.054, 4.938e-10), (0.599, -1.014, 1.354e-09), (0.5652, 1.296, 3.908e-09), (0.8801, 0.0632, 0.3235), (-1.599, -0.4233, 0.1478), (1.349, -0.5166, 0.2527), (0.1694, -0.5298, 0.07082), (-0.6039, -0.4655, 0.2186), (0.7396, -0.4755, 0.2527), (1.252, 0.5347, -1.901e-08), (-1.491, 0.6625, 3.71e-08), (0.1209, 0.739, 0.1766), (-0.6298, 0.7334, 0.1058), (0.724, 0.63, 0.07082)], [], [(24, 20, 3, 13), (19, 16, 5, 14), (18, 17, 8, 10), (23, 22, 7, 9), (21, 23, 9, 2), (15, 18, 10, 4), (17, 19, 14, 8), (22, 24, 13, 7), (6, 12, 19, 17), (0, 11, 18, 15), (11, 6, 17, 18), (12, 1, 16, 19), (8, 14, 24, 22), (4, 10, 23, 21), (10, 8, 22, 23), (14, 5, 20, 24)])
me_plane_026.use_remesh_preserve_volume = False
me_plane_026.use_remesh_preserve_attributes = False
me_plane_026.use_mirror_vertex_groups = False
me_plane_026.update()
me_plane_025 = bpy.data.meshes.new('Plane.025')
me_plane_025.from_pydata([(-1.218, -1.284, -1.624e-06), (1.0, -1.0, 0.0), (-1.83, 0.9563, -6.172e-06), (0.7815, 1.197, -1.624e-06), (-1.765, -0.1639, -5.685e-06), (1.109, 0.09831, 8.121e-07), (-0.2403, -2.147, -1.787e-06), (-0.8083, 1.71, -6.01e-06), (-0.3168, -0.03277, 0.287), (0.8363, 0.6458, -1.217e-06), (-1.917, 0.2853, -6.818e-06), (-0.4856, 1.032, 0.287), (-1.524, -0.7239, -3.898e-06), (1.208, -0.5164, 1.543e-06), (-0.3332, -1.035, 0.287), (0.3908, -1.475, -8.121e-07), (0.06306, 1.89, -3.248e-06), (0.287, 0.03277, 0.287), (0.1754, 0.839, 0.287), (0.3061, -0.743, -1.442e-06), (-1.222, 1.55, -5.499e-06), (-0.8992, -0.096, 0.287), (-0.8561, -1.936, -2.778e-06), (-1.06, 0.7246, -4.296e-06), (-0.834, -0.8851, 0.287)], [], [(18, 9, 3, 16), (19, 13, 5, 17), (24, 14, 8, 21), (23, 11, 7, 20), (21, 8, 11, 23), (17, 5, 9, 18), (22, 6, 14, 24), (15, 1, 13, 19), (6, 15, 19, 14), (8, 17, 18, 11), (14, 19, 17, 8), (11, 18, 16, 7), (0, 22, 24, 12), (4, 21, 23, 10), (10, 23, 20, 2), (12, 24, 21, 4)])
me_plane_025.use_remesh_preserve_volume = False
me_plane_025.use_remesh_preserve_attributes = False
me_plane_025.use_mirror_vertex_groups = False
me_plane_025.update()
me_plane_024 = bpy.data.meshes.new('Plane.024')
me_plane_024.from_pydata([(-1.564, -0.8792, -4.192e-06), (1.0, -1.0, 0.0), (-1.201, 1.161, -1.497e-06), (1.644, 1.0, 4.791e-06), (-0.5027, -1.524, -3.537e-06), (0.5456, 2.17, 4.257e-06), (-1.654, 0.1586, -4.859e-06), (1.455, 0.03628, 3.381e-06), (0.04043, 0.3903, 0.5291), (0.1868, -1.632, -2.118e-06), (1.2, 1.844, 5.415e-06), (0.6686, 0.2184, 0.5291), (-0.3279, 1.948, 1.38e-06), (-1.154, -1.383, -4.763e-06), (-0.8066, 0.2744, 0.5291), (-1.844, -0.414, -6.273e-06), (1.227, -0.4819, 1.69e-06), (-0.2312, -0.5666, 0.5291), (0.3673, -0.6262, -7.766e-07), (-0.9804, -0.5541, 0.5291), (1.55, 0.5181, 4.086e-06), (0.293, 1.28, 0.5291), (-1.427, 0.6598, -3.178e-06), (0.9344, 1.031, 0.5291), (-0.5673, 1.111, -3.995e-07)], [], [(23, 20, 3, 10), (24, 21, 5, 12), (19, 17, 8, 14), (18, 16, 7, 11), (17, 18, 11, 8), (21, 23, 10, 5), (15, 19, 14, 6), (22, 24, 12, 2), (0, 13, 19, 15), (4, 9, 18, 17), (9, 1, 16, 18), (13, 4, 17, 19), (6, 14, 24, 22), (8, 11, 23, 21), (14, 8, 21, 24), (11, 7, 20, 23)])
me_plane_024.use_remesh_preserve_volume = False
me_plane_024.use_remesh_preserve_attributes = False
me_plane_024.use_mirror_vertex_groups = False
me_plane_024.update()
me_plane_023 = bpy.data.meshes.new('Plane.023')
me_plane_023.from_pydata([(-0.6344, -1.024, -2.76e-08), (0.8781, -0.9513, 0.2951), (-0.9269, 0.9269, 0.1153), (0.2932, 1.439, 5.336e-08), (0.2681, -1.719, 0.2951), (-0.6581, 2.085, 0.1153), (-0.8031, 0.1014, -1.486e-08), (0.5969, 0.1745, 3.043e-08), (-0.1031, 0.1379, -0.09336), (-0.8582, 1.495, 0.1153), (-0.1855, -1.441, 0.2951), (-0.3831, 0.1233, -0.09336), (0.6219, -1.542, 0.2951), (-0.2068, 1.762, 5.336e-08), (0.2469, 0.1562, -0.09336), (-0.7188, -0.4615, -2.123e-08), (0.7375, -0.3884, 0.2951), (0.1069, -0.7296, 0.2017), (-0.2234, -0.6224, 0.2017), (0.4222, -0.559, 0.2951), (0.5106, 0.52, 3.695e-08), (-0.3354, 0.9527, -0.09336), (-0.8549, 0.4469, -1.095e-08), (-0.582, 0.6973, 1.374e-08), (0.057, 0.8282, -0.09336), (0.3608, 1.144, 4.826e-08), (-0.4762, 1.447, 0.1153), (-0.7026, 1.045, 0.1153), (-0.05816, 1.236, 4.214e-08), (-0.8863, 0.6564, 0.1153)], [], [(28, 25, 3, 13), (27, 26, 5, 9), (18, 17, 8, 11), (19, 16, 7, 14), (15, 18, 11, 6), (29, 27, 9, 2), (17, 19, 14, 8), (26, 28, 13, 5), (4, 12, 19, 17), (0, 10, 18, 15), (12, 1, 16, 19), (10, 4, 17, 18), (8, 14, 24, 21), (6, 11, 23, 22), (11, 8, 21, 23), (14, 7, 20, 24), (21, 24, 28, 26), (22, 23, 27, 29), (23, 21, 26, 27), (24, 20, 25, 28)])
me_plane_023.use_remesh_preserve_volume = False
me_plane_023.use_remesh_preserve_attributes = False
me_plane_023.use_mirror_vertex_groups = False
me_plane_023.update()
me_cube_001 = bpy.data.meshes.new('Cube.001')
me_cube_001.from_pydata([(-1.0, -1.0, 0.4458), (-1.0, -1.0, 1.0), (-1.0, 1.0, 0.4458), (-1.0, 1.0, 1.0), (1.0, -1.0, 0.4458), (1.0, -1.0, 1.0), (1.0, 1.0, 0.4458), (1.0, 1.0, 1.0), (-1.0, -1.0, 0.4458), (-1.0, -1.0, 1.0), (-1.0, 1.0, 0.4458), (-1.0, 1.0, 1.0), (1.0, -1.0, 0.4458), (1.0, -1.0, 1.0), (1.0, 1.0, 0.4458), (1.0, 1.0, 1.0)], [], [(0, 1, 3, 2), (2, 3, 7, 6), (6, 7, 5, 4), (4, 5, 1, 0), (2, 6, 4, 0), (7, 3, 1, 5), (8, 9, 11, 10), (10, 11, 15, 14), (14, 15, 13, 12), (12, 13, 9, 8), (10, 14, 12, 8), (15, 11, 9, 13)])
me_cube_001.use_remesh_preserve_volume = False
me_cube_001.use_remesh_preserve_attributes = False
me_cube_001.use_mirror_vertex_groups = False
me_cube_001.update()
me_plane_022 = bpy.data.meshes.new('Plane.022')
me_plane_022.from_pydata([(-1.579, -1.109, 4.375e-08), (2.05, -1.217, -7.93e-08), (-1.869, 0.9638, 6.562e-08), (1.072, 1.0, -5.469e-09), (-0.1652, -1.979, 1.081e-08), (-0.4671, 2.068, 3.36e-08), (-1.831, -0.1212, 6.276e-08), (1.784, -0.03044, -5.917e-08), (-0.2214, 0.2021, 0.2466), (1.343, -1.801, -6.28e-08), (0.2834, 1.708, 1.716e-08), (0.8238, 0.0809, 0.2466), (-1.222, 1.57, 5.371e-08), (-0.9086, -1.67, 3.001e-08), (-1.153, 0.04047, 0.2466), (1.34, 0.6127, -2.565e-08), (-0.4199, 1.435, 0.2466), (-1.855, 0.556, 6.455e-08), (0.4865, 1.006, 1.827e-09), (-1.196, 0.9953, 0.2466), (-1.677, -0.7263, 5.111e-08), (1.947, -0.7577, -7.15e-08), (-0.1869, -1.134, 0.2466), (1.142, -1.072, 0.2466), (-1.003, -1.008, 3.716e-08)], [], [(18, 15, 3, 10), (19, 16, 5, 12), (24, 22, 8, 14), (23, 21, 7, 11), (22, 23, 11, 8), (16, 18, 10, 5), (20, 24, 14, 6), (17, 19, 12, 2), (6, 14, 19, 17), (8, 11, 18, 16), (14, 8, 16, 19), (11, 7, 15, 18), (0, 13, 24, 20), (4, 9, 23, 22), (9, 1, 21, 23), (13, 4, 22, 24)])
me_plane_022.use_remesh_preserve_volume = False
me_plane_022.use_remesh_preserve_attributes = False
me_plane_022.use_mirror_vertex_groups = False
me_plane_022.update()
me_plane_021 = bpy.data.meshes.new('Plane.021')
me_plane_021.from_pydata([(-1.045, -1.249, 3.417e-09), (1.068, -1.566, -5.125e-09), (-0.7737, 1.588, -1.708e-08), (1.339, 1.204, -2.563e-08), (-1.739, 0.2774, -0.2283), (2.054, 0.2548, -7.957e-08), (0.295, -2.312, -1.84e-08), (-0.01605, 1.95, 5.082e-09), (0.1747, 0.2716, 0.3219), (1.783, 0.7939, -5.91e-08), (-1.52, 0.7837, 3.926e-08), (0.05166, 1.355, 0.3219), (-1.488, -0.3921, -0.2283), (1.728, -0.7025, -5.496e-08), (0.2741, -1.046, 0.3219), (-0.3718, 1.78, -5.325e-09), (-0.7558, 0.3275, -0.2283), (-0.386, -1.626, -4.25e-09), (-0.6862, 1.087, 1.842e-08), (-0.5533, -0.739, -0.2283), (-0.09214, -2.058, -6.641e-09), (-0.1828, 1.871, 2.038e-10), (-0.2614, 0.2978, 0.3219), (-0.2942, 1.229, 0.3219), (-0.1137, -0.9022, -5.011e-09), (0.7293, -2.026, -1.723e-08), (0.6266, 1.596, -9.478e-09), (1.066, 0.2637, 0.3219), (0.8724, 1.089, -2.804e-08), (0.9635, -0.8832, 0.3219)], [], [(28, 9, 3, 26), (29, 13, 5, 27), (24, 14, 8, 22), (23, 11, 7, 21), (22, 8, 11, 23), (27, 5, 9, 28), (20, 6, 14, 24), (25, 1, 13, 29), (0, 17, 19, 12), (4, 16, 18, 10), (10, 18, 15, 2), (12, 19, 16, 4), (17, 20, 24, 19), (16, 22, 23, 18), (18, 23, 21, 15), (19, 24, 22, 16), (6, 25, 29, 14), (8, 27, 28, 11), (14, 29, 27, 8), (11, 28, 26, 7)])
me_plane_021.use_remesh_preserve_volume = False
me_plane_021.use_remesh_preserve_attributes = False
me_plane_021.use_mirror_vertex_groups = False
me_plane_021.update()
me_plane_020 = bpy.data.meshes.new('Plane.020')
me_plane_020.from_pydata([(-0.5619, -0.8969, -3.308e-08), (0.9485, -1.0, 3.892e-09), (-0.6907, 0.8969, -2.335e-08), (0.768, 0.8711, 1.751e-08), (-1.104, 0.04831, 7.873e-09), (1.295, -0.09434, -2.231e-08), (0.2331, -1.593, -1.749e-08), (-0.03752, 1.503, 2.939e-09), (0.123, -0.02312, -0.05789), (-0.9133, -0.4121, -6.549e-09), (1.24, -0.5147, -1.814e-08), (0.1739, -0.7006, -0.1229), (1.161, 0.4142, -1.213e-08), (-1.001, 0.4984, 4.501e-11), (0.04276, 0.7397, -0.05789), (0.5601, -1.378, -5.041e-09), (0.3847, 1.217, 8.2e-09), (0.7005, -0.0582, -0.1229), (0.6356, -0.5963, -1.075e-08), (0.5426, 0.5794, -0.1229), (-0.4026, 1.26, -5.993e-09), (-0.4694, 0.01136, -0.05789), (-0.2128, -1.228, -2.032e-08), (-0.3509, -0.5613, -0.1229), (-0.436, 0.6357, 0.065)], [], [(19, 12, 3, 16), (18, 10, 5, 17), (23, 11, 8, 21), (24, 14, 7, 20), (22, 6, 11, 23), (15, 1, 10, 18), (21, 8, 14, 24), (17, 5, 12, 19), (8, 17, 19, 14), (6, 15, 18, 11), (11, 18, 17, 8), (14, 19, 16, 7), (4, 21, 24, 13), (0, 22, 23, 9), (13, 24, 20, 2), (9, 23, 21, 4)])
me_plane_020.use_remesh_preserve_volume = False
me_plane_020.use_remesh_preserve_attributes = False
me_plane_020.use_mirror_vertex_groups = False
me_plane_020.update()
me_plane_019 = bpy.data.meshes.new('Plane.019')
me_plane_019.from_pydata([(-1.324, -1.075, 2.446e-08), (1.249, -1.075, -1.882e-08), (-1.349, 1.224, 2.635e-08), (1.399, 1.0, -3.011e-08), (-1.51, -0.0549, 3.849e-08), (1.417, -0.1319, -3.148e-08), (0.1413, -1.847, -3.108e-09), (0.03787, 1.774, 4.701e-09), (0.06643, -0.09727, 0.3546), (-0.5808, 1.823, 9.878e-09), (-0.7591, -0.07608, 0.3546), (-0.6537, -1.748, 1.538e-08), (0.633, -1.573, -6.259e-09), (0.7931, 1.362, -1.835e-08), (0.7417, -0.1146, 0.3546), (-1.536, -0.6095, 4.045e-08), (1.35, -0.5064, -2.645e-08), (0.04667, -0.7726, 0.3546), (-0.7172, -0.74, 0.3546), (0.6985, -0.6939, -1.121e-08), (1.408, 0.434, -3.079e-08), (-1.504, 0.5847, 3.807e-08), (0.03969, 0.8633, 0.3546), (-0.6699, 0.8735, 1.661e-08), (0.7674, 0.6237, 0.3546)], [], [(24, 20, 3, 13), (19, 16, 5, 14), (18, 17, 8, 10), (23, 22, 7, 9), (21, 23, 9, 2), (15, 18, 10, 4), (17, 19, 14, 8), (22, 24, 13, 7), (6, 12, 19, 17), (0, 11, 18, 15), (11, 6, 17, 18), (12, 1, 16, 19), (8, 14, 24, 22), (4, 10, 23, 21), (10, 8, 22, 23), (14, 5, 20, 24)])
me_plane_019.use_remesh_preserve_volume = False
me_plane_019.use_remesh_preserve_attributes = False
me_plane_019.use_mirror_vertex_groups = False
me_plane_019.update()
me_plane_017 = bpy.data.meshes.new('Plane.017')
me_plane_017.from_pydata([(-0.4025, -0.8701, -4.511e-08), (1.047, -1.384, -3.53e-09), (-0.06484, 1.416, -7.06e-08), (1.561, -0.05985, -4.236e-08), (-0.4342, 0.2701, -4.271e-08), (1.349, -0.7279, -2.637e-08), (0.2285, -1.178, -2.606e-08), (0.6448, 1.067, -5.749e-08), (0.3535, -0.1707, 0.2006), (1.452, -0.4025, -3.416e-08), (-0.4368, 0.8793, -4.252e-08), (0.546, 0.3437, 0.2006), (-0.4314, -0.326, -4.293e-08), (1.263, -1.056, -1.985e-08), (0.317, -0.6485, 0.2006), (0.6376, -1.281, -1.479e-08), (1.155, 0.4128, -5.385e-08), (0.8514, -0.4493, 0.2006), (0.9992, -0.02939, 0.2006), (0.79, -0.8523, 0.2006)], [], [(18, 9, 3, 16), (19, 13, 5, 17), (12, 14, 8, 4), (10, 11, 7, 2), (4, 8, 11, 10), (17, 5, 9, 18), (0, 6, 14, 12), (15, 1, 13, 19), (6, 15, 19, 14), (8, 17, 18, 11), (14, 19, 17, 8), (11, 18, 16, 7)])
me_plane_017.use_remesh_preserve_volume = False
me_plane_017.use_remesh_preserve_attributes = False
me_plane_017.use_mirror_vertex_groups = False
me_plane_017.update()
me_plane_016 = bpy.data.meshes.new('Plane.016')
me_plane_016.from_pydata([(-1.638, -1.715, 4.819e-08), (0.7447, -1.791, 1.928e-08), (-1.587, 1.357, 4.433e-08), (0.6936, 1.102, 2.313e-08), (-0.5241, -2.733, 3.107e-08), (-0.47, 1.868, 2.699e-08), (-1.562, -0.5131, 4.241e-08), (1.053, -0.5112, -4.033e-09), (-0.1059, -0.4981, 0.2717), (-1.09, 1.749, 3.531e-08), (-1.219, -2.447, 4.504e-08), (-1.094, -0.5176, 0.2717), (-1.592, -0.99, 4.47e-08), (0.9309, -1.019, 5.217e-09), (-0.1608, -1.467, 0.2717), (-1.194, -1.344, 0.2717), (0.8735, 0.2954, 9.549e-09), (-0.2496, 0.7488, 0.2717), (-1.574, 0.4222, 4.337e-08), (-1.092, 0.6156, 3.547e-08), (0.01599, -2.562, 2.605e-08), (0.153, 1.67, 1.571e-08), (0.3876, -0.5037, 0.2717), (0.3039, -1.276, 4.314e-09), (0.2284, 0.5558, 0.2717)], [], [(24, 16, 3, 21), (19, 17, 5, 9), (15, 14, 8, 11), (23, 13, 7, 22), (12, 15, 11, 6), (18, 19, 9, 2), (0, 10, 15, 12), (20, 1, 13, 23), (10, 4, 14, 15), (6, 11, 19, 18), (11, 8, 17, 19), (22, 7, 16, 24), (8, 22, 24, 17), (4, 20, 23, 14), (14, 23, 22, 8), (17, 24, 21, 5)])
me_plane_016.use_remesh_preserve_volume = False
me_plane_016.use_remesh_preserve_attributes = False
me_plane_016.use_mirror_vertex_groups = False
me_plane_016.update()
me_plane_014 = bpy.data.meshes.new('Plane.014')
me_plane_014.from_pydata([(-0.8965, -1.0, -7.811e-09), (0.6379, -1.0, 2.734e-08), (-0.7413, 0.8965, -1.953e-08), (0.8965, 1.0, 7.811e-09), (-0.9788, -0.06498, -1.598e-09), (1.04, -0.1167, -3.019e-09), (0.06412, -1.388, 0.07828), (0.03427, 1.44, 0.07828), (-0.04573, -0.06498, 0.07828), (0.3774, -1.27, 0.07828), (0.505, 1.303, 1.332e-09), (0.5188, -0.06498, 0.07828), (-0.3141, 1.255, 0.07828), (-0.4386, -0.06498, 0.07828), (-0.3404, -1.344, -8.333e-09)], [], [(11, 5, 3, 10), (9, 1, 5, 11), (14, 6, 8, 13), (13, 8, 7, 12), (6, 9, 11, 8), (8, 11, 10, 7), (4, 13, 12, 2), (0, 14, 13, 4)])
me_plane_014.use_remesh_preserve_volume = False
me_plane_014.use_remesh_preserve_attributes = False
me_plane_014.use_mirror_vertex_groups = False
me_plane_014.update()
me_plane_013 = bpy.data.meshes.new('Plane.013')
me_plane_013.from_pydata([(-1.069, -1.804, 5.201e-09), (0.7512, -0.7895, 1.878e-08), (-0.9541, 1.528, -3.467e-09), (0.5408, 2.033, 3.467e-08), (-2.064, -0.5906, 8.032e-08), (1.27, 0.2157, -2.042e-08), (-0.1034, -1.494, 8.393e-09), (-0.1759, 2.47, 0.08796), (-0.464, -0.1843, 0.3138), (1.183, 0.712, -1.378e-08), (-1.737, 0.213, 5.568e-08), (-0.3712, 0.6635, 0.3138), (-1.806, -1.391, 6.084e-08), (1.07, -0.3056, -5.267e-09), (-0.2535, -0.8152, 1.973e-08), (0.986, 1.171, 1.06e-09), (-0.2725, 1.587, 0.08796), (-1.388, 0.7265, 2.931e-08), (0.3616, -1.19, 1.069e-08), (0.2968, 2.348, 0.08796), (0.4021, 0.003938, 0.3138), (0.4046, 0.6762, 0.3138), (0.3691, -0.5416, 1.013e-08), (0.3559, 1.379, 0.08796), (-0.5773, 2.199, 6.798e-09), (-1.25, -0.3722, 0.3138), (-0.5679, -1.664, 6.09e-09), (-1.042, 0.4539, 0.3138), (-1.016, -1.098, 3.992e-08), (-0.8205, 1.165, 2.516e-08)], [], [(23, 15, 3, 19), (22, 13, 5, 20), (28, 14, 8, 25), (29, 16, 7, 24), (25, 8, 11, 27), (20, 5, 9, 21), (26, 6, 14, 28), (18, 1, 13, 22), (27, 11, 16, 29), (21, 9, 15, 23), (11, 21, 23, 16), (6, 18, 22, 14), (8, 20, 21, 11), (14, 22, 20, 8), (16, 23, 19, 7), (10, 27, 29, 17), (0, 26, 28, 12), (4, 25, 27, 10), (17, 29, 24, 2), (12, 28, 25, 4)])
me_plane_013.use_remesh_preserve_volume = False
me_plane_013.use_remesh_preserve_attributes = False
me_plane_013.use_mirror_vertex_groups = False
me_plane_013.update()
me_plane_012 = bpy.data.meshes.new('Plane.012')
me_plane_012.from_pydata([(-1.377, -1.0, 2.844e-08), (1.021, -1.23, -1.58e-09), (-1.23, 1.021, 1.738e-08), (1.0, 1.0, 0.0), (-1.407, 0.008602, 3.07e-08), (1.387, -0.01035, -2.921e-08), (-0.05752, -1.918, 9.286e-09), (-0.1886, 1.972, 1.918e-08), (0.08159, -0.001494, 0.3958), (-0.8149, 1.794, 2.773e-08), (-0.635, 0.003367, 0.3958), (-0.9229, -1.706, 3.589e-08), (0.584, -1.811, -6.76e-09), (0.4424, 1.844, 3.927e-09), (0.6808, -0.005559, 0.3958), (-1.392, -0.4848, 2.959e-08), (1.208, -0.6071, -1.569e-08), (0.01353, -0.939, 0.3958), (-0.7758, -0.833, 2.479e-08), (0.6334, -0.8891, 0.3958), (1.182, 0.5247, -1.374e-08), (-1.313, 0.5447, 2.365e-08), (-0.06147, 1.044, 0.3958), (-0.7303, 0.9517, 0.3958), (0.5546, 0.9741, -4.538e-09)], [], [(24, 20, 3, 13), (19, 16, 5, 14), (18, 17, 8, 10), (23, 22, 7, 9), (21, 23, 9, 2), (15, 18, 10, 4), (17, 19, 14, 8), (22, 24, 13, 7), (6, 12, 19, 17), (0, 11, 18, 15), (11, 6, 17, 18), (12, 1, 16, 19), (8, 14, 24, 22), (4, 10, 23, 21), (10, 8, 22, 23), (14, 5, 20, 24)])
me_plane_012.use_remesh_preserve_volume = False
me_plane_012.use_remesh_preserve_attributes = False
me_plane_012.use_mirror_vertex_groups = False
me_plane_012.update()
me_plane_011 = bpy.data.meshes.new('Plane.011')
me_plane_011.from_pydata([(-0.6138, -0.5547, 6.694e-09), (0.4759, -0.5153, 3.719e-09), (-0.8207, 0.5645, 2.231e-08), (0.3675, 0.663, 1.19e-08), (-1.066, 0.01825, 4.086e-08), (0.715, 0.1377, -1.434e-08), (0.01172, -0.9687, -1.466e-09), (-0.1959, 0.8397, 1.421e-08), (-0.1887, 0.0771, 0.1712), (-0.8259, -0.3452, 2.271e-08), (0.6766, -0.1697, -1.144e-08), (-0.08748, -0.447, 0.1712), (0.3336, -0.6828, -2.631e-09), (0.1015, 0.8083, 1.489e-08), (0.331, 0.1119, 0.1712), (0.352, -0.2876, 0.1712), (-0.5192, 0.7316, 1.967e-08), (-0.6143, 0.04856, 0.1712), (-0.3507, -0.7778, 6.954e-09), (-0.4456, -0.3976, 1.412e-08), (0.4891, 0.4791, 2.715e-09), (-0.9165, 0.3141, 2.955e-08), (-0.219, 0.6047, 0.1712), (0.1883, 0.5325, 8.339e-09), (-0.5525, 0.4924, 0.1712)], [], [(23, 20, 3, 13), (15, 10, 5, 14), (19, 11, 8, 17), (24, 22, 7, 16), (18, 6, 11, 19), (12, 1, 10, 15), (6, 12, 15, 11), (11, 15, 14, 8), (22, 23, 13, 7), (0, 18, 19, 9), (21, 24, 16, 2), (9, 19, 17, 4), (4, 17, 24, 21), (8, 14, 23, 22), (17, 8, 22, 24), (14, 5, 20, 23)])
me_plane_011.use_remesh_preserve_volume = False
me_plane_011.use_remesh_preserve_attributes = False
me_plane_011.use_mirror_vertex_groups = False
me_plane_011.update()
me_plane_010 = bpy.data.meshes.new('Plane.010')
me_plane_010.from_pydata([(-0.2118, -1.355, -5.951e-08), (1.69, -0.7241, -5.207e-08), (-1.079, 0.7438, 5.951e-09), (0.803, 0.9015, 1.488e-08), (-1.243, -0.8103, 1.838e-08), (2.039, 0.02876, -7.848e-08), (0.5784, -1.264, -4.896e-08), (-0.3115, 1.491, 1.823e-08), (0.283, -0.4202, 0.4717), (1.55, 0.531, -4.149e-08), (-1.347, -0.1507, 2.619e-08), (-0.01882, 0.55, 0.4717), (0.8272, -1.12, -3.892e-08), (0.08604, 1.281, 1.703e-08), (0.9096, -0.26, 0.4717), (0.4915, 0.5221, 0.4717)], [], [(15, 9, 3, 13), (12, 1, 5, 14), (0, 6, 8, 4), (10, 11, 7, 2), (4, 8, 11, 10), (14, 5, 9, 15), (8, 14, 15, 11), (6, 12, 14, 8), (11, 15, 13, 7)])
me_plane_010.use_remesh_preserve_volume = False
me_plane_010.use_remesh_preserve_attributes = False
me_plane_010.use_mirror_vertex_groups = False
me_plane_010.update()
me_plane_009 = bpy.data.meshes.new('Plane.009')
me_plane_009.from_pydata([(-0.5302, -1.877, -8.374e-09), (0.9726, -1.823, 1.24e-08), (-1.522, 1.008, 2.249e-08), (0.7384, 1.908, 1.136), (-1.429, -0.1383, 2.098e-08), (1.105, -0.05094, 0.891), (0.2475, -2.332, -8.184e-10), (-0.316, 2.628, 1.136), (-0.471, -0.2937, 0.891), (1.035, 0.6466, 1.136), (-1.491, 0.6225, 2.198e-08), (-0.4363, 1.1, 1.136), (-1.217, -0.7214, 1.014e-08), (1.183, -0.8259, 0.891), (0.0661, -1.801, 0.891)], [], [(11, 9, 3, 7), (14, 13, 5, 8), (12, 14, 8, 4), (10, 11, 7, 2), (4, 8, 11, 10), (8, 5, 9, 11), (0, 6, 14, 12), (6, 1, 13, 14)])
me_plane_009.use_remesh_preserve_volume = False
me_plane_009.use_remesh_preserve_attributes = False
me_plane_009.use_mirror_vertex_groups = False
me_plane_009.update()
me_plane_007 = bpy.data.meshes.new('Plane.007')
me_plane_007.from_pydata([(-0.5096, -1.779, -3.703e-08), (0.7115, -1.808, 2.178e-08), (-0.07684, 0.7981, -6.97e-08), (2.991, 0.2211, -1.503e-07), (-1.299, -0.2967, 2.261e-08), (2.302, -0.8348, -9.83e-08), (-0.1666, -1.787, -2.051e-08), (0.5538, 1.213, 0.6548), (-0.4096, -0.4316, 0.6548), (0.3012, -1.798, 2.02e-09), (1.852, 0.6845, 0.6548), (1.035, -0.6464, 0.6548)], [], [(11, 5, 3, 10), (9, 1, 5, 11), (0, 6, 8, 4), (4, 8, 7, 2), (6, 9, 11, 8), (8, 11, 10, 7)])
me_plane_007.use_remesh_preserve_volume = False
me_plane_007.use_remesh_preserve_attributes = False
me_plane_007.use_mirror_vertex_groups = False
me_plane_007.update()
me_plane_006 = bpy.data.meshes.new('Plane.006')
me_plane_006.from_pydata([(-1.436, -2.934, -1.106e-08), (2.026, -1.949, -6.356e-08), (-0.9815, 2.809, 2.861e-08), (2.458, 3.994, -1.952e-08), (-2.607, 0.3156, 8.018e-08), (2.484, 0.6498, -5.919e-08), (-0.5322, -3.357, -4.708e-08), (-0.4357, 3.339, 2.494e-08), (-1.585, 0.169, 0.4695), (-2.372, -1.296, 5.108e-08), (2.257, -0.6372, -6.136e-08), (-1.032, -1.308, 0.4695), (0.5965, -2.736, -5.435e-08), (0.8409, 3.628, 5.326e-09), (0.3434, 0.2956, 0.4695), (0.5525, -1.098, 0.4695)], [], [(14, 5, 3, 13), (15, 10, 5, 14), (9, 11, 8, 4), (4, 8, 7, 2), (0, 6, 11, 9), (12, 1, 10, 15), (6, 12, 15, 11), (11, 15, 14, 8), (8, 14, 13, 7)])
me_plane_006.use_remesh_preserve_volume = False
me_plane_006.use_remesh_preserve_attributes = False
me_plane_006.use_mirror_vertex_groups = False
me_plane_006.update()
me_plane_005 = bpy.data.meshes.new('Plane.005')
me_plane_005.from_pydata([(-2.115, -1.348, 8.416e-08), (0.3729, -3.125, 4.734e-08), (-1.453, 0.9652, 3.419e-08), (3.369, -0.1148, -1.788e-07), (-1.488, 2.916, 3.682e-08), (3.334, 0.8607, -1.762e-07), (-1.801, -0.1916, 6.049e-08), (2.167, -1.481, -8.811e-08), (-1.142, -2.11, 7.421e-08), (0.2959, 0.5111, -3.435e-08), (0.2611, 2.601, -3.172e-08), (-0.1327, -0.7336, -1.991e-09), (3.352, 0.3729, -1.775e-07), (-1.575, 1.557, 4.34e-08), (0.383, 1.277, -4.092e-08), (-0.5322, -2.519, -0.659), (1.533, 0.2592, -0.659), (1.498, 1.901, -0.659), (0.793, -1.034, -0.659), (1.578, 0.9134, -0.659)], [], [(18, 7, 3, 16), (19, 12, 5, 17), (15, 1, 7, 18), (0, 8, 11, 6), (13, 14, 10, 4), (6, 11, 9, 2), (2, 9, 14, 13), (16, 3, 12, 19), (9, 16, 19, 14), (8, 15, 18, 11), (14, 19, 17, 10), (11, 18, 16, 9)])
me_plane_005.use_remesh_preserve_volume = False
me_plane_005.use_remesh_preserve_attributes = False
me_plane_005.use_mirror_vertex_groups = False
me_plane_005.update()
me_plane_004 = bpy.data.meshes.new('Plane.004')
me_plane_004.from_pydata([(-1.037, -1.364, -2.041e-09), (0.5213, -1.399, 2.797e-08), (-0.8483, 0.9678, -1.086e-08), (0.5945, 1.494, 3.419e-08), (-0.1626, -1.839, -1.011e-08), (-0.3309, 1.88, 2.318e-08), (-1.185, -0.335, 8.019e-09), (0.8571, -0.006321, 9.26e-09), (-0.4042, 0.1846, 0.1575), (-0.5896, 1.424, 6.158e-09), (-0.695, -1.603, 4.683e-10), (-0.8197, -0.1413, 0.1343), (0.8381, 0.6523, 1.412e-08), (-0.345, 0.9313, 0.1575), (-1.275, 0.2233, 1.649e-08), (-0.6988, 0.5542, 1.006e-08), (-1.135, -0.8785, 4.248e-09), (0.9812, -0.8635, -3.547e-09), (-0.3069, -0.8561, 0.1575), (-0.7809, -0.9012, 0.1343), (0.1755, -1.388, 1.904e-08), (0.1282, 1.791, 3.717e-08), (0.2728, 0.2649, 0.1575), (0.2655, 0.9052, 0.1575), (0.3859, -0.6681, 0.02323)], [], [(23, 12, 3, 21), (15, 13, 5, 9), (19, 18, 8, 11), (24, 17, 7, 22), (16, 19, 11, 6), (14, 15, 9, 2), (6, 11, 15, 14), (11, 8, 13, 15), (22, 7, 12, 23), (0, 10, 19, 16), (20, 1, 17, 24), (10, 4, 18, 19), (4, 20, 24, 18), (8, 22, 23, 13), (18, 24, 22, 8), (13, 23, 21, 5)])
me_plane_004.use_remesh_preserve_volume = False
me_plane_004.use_remesh_preserve_attributes = False
me_plane_004.use_mirror_vertex_groups = False
me_plane_004.update()

# ---- objects
ob_plane_045 = bpy.data.objects.new('Plane.045', me_plane_078)
ob_plane_067 = bpy.data.objects.new('Plane.067', me_plane_071)
ob_plane_063 = bpy.data.objects.new('Plane.063', me_plane_067)
ob_plane_053 = bpy.data.objects.new('Plane.053', me_plane_058)
ob_plane_052 = bpy.data.objects.new('Plane.052', me_plane_057)
ob_plane_048 = bpy.data.objects.new('Plane.048', me_plane_053)
ob_plane_047 = bpy.data.objects.new('Plane.047', me_plane_052)
ob_plane_046 = bpy.data.objects.new('Plane.046', me_plane_051)
ob_plane_044 = bpy.data.objects.new('Plane.044', me_plane_049)
ob_plane_043 = bpy.data.objects.new('Plane.043', me_plane_048)
ob_plane_042 = bpy.data.objects.new('Plane.042', me_plane_047)
ob_plane_041 = bpy.data.objects.new('Plane.041', me_plane_046)
ob_plane_040 = bpy.data.objects.new('Plane.040', me_plane_045)
ob_plane_039 = bpy.data.objects.new('Plane.039', me_plane_044)
ob_plane_038 = bpy.data.objects.new('Plane.038', me_plane_043)
ob_plane_037 = bpy.data.objects.new('Plane.037', me_plane_042)
ob_plane_036 = bpy.data.objects.new('Plane.036', me_plane_041)
ob_plane_035 = bpy.data.objects.new('Plane.035', me_plane_040)
ob_plane_034 = bpy.data.objects.new('Plane.034', me_plane_039)
ob_plane_033 = bpy.data.objects.new('Plane.033', me_plane_018)
ob_plane_032 = bpy.data.objects.new('Plane.032', me_plane_038)
ob_plane_031 = bpy.data.objects.new('Plane.031', me_plane_037)
ob_plane_030 = bpy.data.objects.new('Plane.030', me_plane_036)
ob_plane_029 = bpy.data.objects.new('Plane.029', me_plane_035)
ob_plane_028 = bpy.data.objects.new('Plane.028', me_plane_034)
ob_plane_027 = bpy.data.objects.new('Plane.027', me_plane_033)
ob_plane_026 = bpy.data.objects.new('Plane.026', me_plane_032)
ob_plane_025 = bpy.data.objects.new('Plane.025', me_plane_031)
ob_plane_024 = bpy.data.objects.new('Plane.024', me_plane_030)
ob_plane_023 = bpy.data.objects.new('Plane.023', me_plane_029)
ob_plane_022 = bpy.data.objects.new('Plane.022', me_plane_028)
ob_plane_021 = bpy.data.objects.new('Plane.021', me_plane_027)
ob_plane_014 = bpy.data.objects.new('Plane.014', me_plane_026)
ob_plane_001 = bpy.data.objects.new('Plane.001', me_plane_025)
ob_plane_007 = bpy.data.objects.new('Plane.007', me_plane_024)
ob_plane_002 = bpy.data.objects.new('Plane.002', me_plane_023)
ob_cube = bpy.data.objects.new('Cube', me_cube_001)
ob_plane_020 = bpy.data.objects.new('Plane.020', me_plane_022)
ob_plane_003 = bpy.data.objects.new('Plane.003', me_plane_021)
ob_plane_019 = bpy.data.objects.new('Plane.019', me_plane_020)
ob_plane_018 = bpy.data.objects.new('Plane.018', me_plane_019)
ob_plane_017 = bpy.data.objects.new('Plane.017', me_plane_018)
ob_plane_016 = bpy.data.objects.new('Plane.016', me_plane_017)
ob_plane_015 = bpy.data.objects.new('Plane.015', me_plane_016)
ob_plane_013 = bpy.data.objects.new('Plane.013', me_plane_014)
ob_plane_012 = bpy.data.objects.new('Plane.012', me_plane_013)
ob_plane_011 = bpy.data.objects.new('Plane.011', me_plane_012)
ob_plane_010 = bpy.data.objects.new('Plane.010', me_plane_011)
ob_plane_009 = bpy.data.objects.new('Plane.009', me_plane_010)
ob_plane_008 = bpy.data.objects.new('Plane.008', me_plane_009)
ob_plane_006 = bpy.data.objects.new('Plane.006', me_plane_007)
ob_plane_005 = bpy.data.objects.new('Plane.005', me_plane_006)
ob_plane_004 = bpy.data.objects.new('Plane.004', me_plane_005)
ob_plane = bpy.data.objects.new('Plane', me_plane_004)

# ---- transforms, parenting, visibility, modifiers, constraints
ob_plane_045.location = (-0.5279, 2.262, 2.605)
ob_plane_045.rotation_euler = (-1.571, 2.533, -1.571)
ob_plane_045.scale = (0.1365, 0.1365, 0.1365)
ob_plane_045.lineart.crease_threshold = 0.0
ob_plane_067.location = (-0.572, 1.985, 0.3618)
ob_plane_067.rotation_euler = (1.571, 1.278, 1.571)
ob_plane_067.scale = (0.6562, 0.6562, 0.6562)
ob_plane_067.lineart.crease_threshold = 0.0
ob_plane_063.location = (-0.5729, -0.4408, 7.507)
ob_plane_063.rotation_euler = (1.571, 1.507, 1.571)
ob_plane_063.scale = (0.2752, 0.2752, 0.2752)
ob_plane_063.lineart.crease_threshold = 0.0
ob_plane_053.location = (-0.6207, -1.637, 7.524)
ob_plane_053.rotation_euler = (1.571, 1.278, 1.571)
ob_plane_053.scale = (0.2639, 0.2639, 0.2639)
ob_plane_053.lineart.crease_threshold = 0.0
ob_plane_052.location = (-0.5594, 1.177, 7.52)
ob_plane_052.rotation_euler = (1.571, 1.278, 1.571)
ob_plane_052.scale = (0.2587, 0.2587, 0.2587)
ob_plane_052.lineart.crease_threshold = 0.0
ob_plane_048.location = (-0.5511, 2.373, 7.41)
ob_plane_048.rotation_euler = (1.571, 1.278, 1.571)
ob_plane_048.scale = (0.3837, 0.3837, 0.3837)
ob_plane_048.lineart.crease_threshold = 0.0
ob_plane_047.location = (-0.6207, 0.6927, 6.787)
ob_plane_047.rotation_euler = (1.571, 1.278, 1.571)
ob_plane_047.scale = (0.2121, 0.2121, 0.2121)
ob_plane_047.lineart.crease_threshold = 0.0
ob_plane_046.location = (-0.5728, -2.486, 0.4586)
ob_plane_046.rotation_euler = (1.571, 1.278, 1.571)
ob_plane_046.scale = (0.2587, 0.2587, 0.2587)
ob_plane_046.lineart.crease_threshold = 0.0
ob_plane_044.location = (-0.5729, 1.084, 0.5421)
ob_plane_044.rotation_euler = (1.571, 2.634, 1.571)
ob_plane_044.scale = (0.1375, 0.1375, 0.1375)
ob_plane_044.lineart.crease_threshold = 0.0
ob_plane_043.location = (-0.5729, -1.225, 0.5277)
ob_plane_043.rotation_euler = (1.483, 0.9969, 1.468)
ob_plane_043.scale = (0.4585, 0.4585, 0.4585)
ob_plane_043.lineart.crease_threshold = 0.0
ob_plane_042.location = (-0.7526, -1.367, 6.773)
ob_plane_042.rotation_euler = (-1.24, 1.662, -1.189)
ob_plane_042.scale = (0.2488, 0.2488, 0.2488)
ob_plane_042.lineart.crease_threshold = 0.0
ob_plane_041.location = (-0.5729, -0.01264, 0.3627)
ob_plane_041.rotation_euler = (1.571, 1.278, 1.571)
ob_plane_041.scale = (0.2801, 0.2801, 0.2801)
ob_plane_041.lineart.crease_threshold = 0.0
ob_plane_040.location = (-0.5729, -2.784, 7.09)
ob_plane_040.rotation_euler = (1.571, -0.7827, 1.571)
ob_plane_040.scale = (0.232, 0.232, 0.232)
ob_plane_040.lineart.crease_threshold = 0.0
ob_plane_039.location = (-0.5597, -2.232, 7.367)
ob_plane_039.rotation_euler = (-1.344, 1.171, -1.411)
ob_plane_039.scale = (0.1806, 0.1806, 0.1806)
ob_plane_039.lineart.crease_threshold = 0.0
ob_plane_038.location = (-0.5729, -0.1839, 6.895)
ob_plane_038.rotation_euler = (-1.571, 2.533, -1.571)
ob_plane_038.scale = (0.1365, 0.1365, 0.1365)
ob_plane_038.lineart.crease_threshold = 0.0
ob_plane_037.location = (-0.573, 1.772, 6.829)
ob_plane_037.rotation_euler = (-1.631, 1.668, -1.665)
ob_plane_037.scale = (0.1814, 0.1814, 0.1814)
ob_plane_037.lineart.crease_threshold = 0.0
ob_plane_036.location = (-0.573, 1.772, 1.296)
ob_plane_036.rotation_euler = (-1.631, 1.668, -1.665)
ob_plane_036.scale = (0.1814, 0.1814, 0.1814)
ob_plane_036.lineart.crease_threshold = 0.0
ob_plane_035.location = (-0.5729, -0.1839, 1.362)
ob_plane_035.rotation_euler = (-1.571, 2.533, -1.571)
ob_plane_035.scale = (0.1365, 0.1365, 0.1365)
ob_plane_035.lineart.crease_threshold = 0.0
ob_plane_034.location = (-0.5711, -2.154, 1.243)
ob_plane_034.rotation_euler = (-1.453, 0.5557, -1.498)
ob_plane_034.scale = (0.1964, 0.1964, 0.1964)
ob_plane_034.lineart.crease_threshold = 0.0
ob_plane_033.location = (-0.5729, 2.11, 1.895)
ob_plane_033.rotation_euler = (1.571, -2.228, 1.571)
ob_plane_033.scale = (0.2649, 0.2649, 0.2649)
ob_plane_033.lineart.crease_threshold = 0.0
ob_plane_032.location = (-0.5729, -0.1148, 5.911)
ob_plane_032.rotation_euler = (1.571, 1.702, 1.571)
ob_plane_032.scale = (0.3361, 0.3361, 0.3361)
ob_plane_032.lineart.crease_threshold = 0.0
ob_plane_031.location = (-0.7526, -1.367, 1.394)
ob_plane_031.rotation_euler = (-1.24, 1.662, -1.189)
ob_plane_031.scale = (0.2488, 0.2488, 0.2488)
ob_plane_031.lineart.crease_threshold = 0.0
ob_plane_030.location = (-0.5729, -1.338, 6.138)
ob_plane_030.rotation_euler = (1.571, 1.278, 1.571)
ob_plane_030.scale = (0.2716, 0.2716, 0.2716)
ob_plane_030.lineart.crease_threshold = 0.0
ob_plane_029.location = (-0.5729, 1.084, 6.152)
ob_plane_029.rotation_euler = (1.571, 2.634, 1.571)
ob_plane_029.scale = (0.1375, 0.1375, 0.1375)
ob_plane_029.lineart.crease_threshold = 0.0
ob_plane_028.location = (-0.5729, -2.7, 5.306)
ob_plane_028.rotation_euler = (1.571, 1.278, 1.571)
ob_plane_028.scale = (0.2254, 0.2254, 0.2254)
ob_plane_028.lineart.crease_threshold = 0.0
ob_plane_027.location = (-0.5728, -2.486, 6.069)
ob_plane_027.rotation_euler = (1.571, 1.278, 1.571)
ob_plane_027.scale = (0.2587, 0.2587, 0.2587)
ob_plane_027.lineart.crease_threshold = 0.0
ob_plane_026.location = (-0.6207, 0.6927, 1.254)
ob_plane_026.rotation_euler = (1.571, 1.278, 1.571)
ob_plane_026.scale = (0.2121, 0.2121, 0.2121)
ob_plane_026.lineart.crease_threshold = 0.0
ob_plane_025.location = (-0.5729, -2.685, 1.68)
ob_plane_025.rotation_euler = (1.571, 1.278, 1.571)
ob_plane_025.scale = (0.4789, 0.4789, 0.4789)
ob_plane_025.lineart.crease_threshold = 0.0
ob_plane_024.location = (-0.5728, -1.019, 5.359)
ob_plane_024.rotation_euler = (1.554, 0.7357, 1.703)
ob_plane_024.scale = (0.1772, 0.1772, 0.1772)
ob_plane_024.lineart.crease_threshold = 0.0
ob_plane_023.location = (-0.5729, -1.012, 4.082)
ob_plane_023.rotation_euler = (-1.571, 2.533, -1.571)
ob_plane_023.scale = (0.1365, 0.1365, 0.1365)
ob_plane_023.lineart.crease_threshold = 0.0
ob_plane_022.location = (-0.5729, -1.803, 5.422)
ob_plane_022.rotation_euler = (-1.571, 2.533, -1.571)
ob_plane_022.scale = (0.1365, 0.1365, 0.1365)
ob_plane_022.lineart.crease_threshold = 0.0
ob_plane_021.location = (-0.4386, 0.809, 2.194)
ob_plane_021.rotation_euler = (1.571, 1.278, 1.571)
ob_plane_021.scale = (0.2587, 0.2587, 0.2587)
ob_plane_021.lineart.crease_threshold = 0.0
ob_plane_014.location = (-0.6207, -1.637, 2.403)
ob_plane_014.rotation_euler = (1.571, 1.278, 1.571)
ob_plane_014.scale = (0.2639, 0.2639, 0.2639)
ob_plane_014.lineart.crease_threshold = 0.0
ob_plane_001.location = (-0.5791, 0.3322, 4.326)
ob_plane_001.rotation_euler = (1.571, 1.278, 1.571)
ob_plane_001.scale = (0.2233, 0.2233, 0.2233)
ob_plane_001.lineart.crease_threshold = 0.0
ob_plane_007.location = (-0.5743, -1.499, 4.704)
ob_plane_007.rotation_euler = (1.571, 1.278, 1.571)
ob_plane_007.scale = (0.1744, 0.1744, 0.1744)
ob_plane_007.lineart.crease_threshold = 0.0
ob_plane_002.location = (-0.5728, 0.7063, 3.725)
ob_plane_002.rotation_euler = (1.571, 1.278, 1.571)
ob_plane_002.scale = (0.2883, 0.2883, 0.2883)
ob_plane_002.lineart.crease_threshold = 0.0
ob_cube.location = (-1.127, -0.1526, 3.95)
ob_cube.rotation_euler = (1.571, -4.371e-08, 1.571)
ob_cube.scale = (3.0, 4.011, 0.5)
ob_cube.lineart.crease_threshold = 0.0
ob_plane_020.location = (-0.5728, -2.513, 2.793)
ob_plane_020.rotation_euler = (2.104, 1.655, 2.069)
ob_plane_020.scale = (0.2285, 0.2285, 0.2285)
ob_plane_020.lineart.crease_threshold = 0.0
ob_plane_003.location = (-0.5728, -0.2953, 3.624)
ob_plane_003.rotation_euler = (1.571, 1.278, 1.571)
ob_plane_003.scale = (0.2587, 0.2587, 0.2587)
ob_plane_003.lineart.crease_threshold = 0.0
ob_plane_019.location = (-0.5728, -0.7193, 2.799)
ob_plane_019.rotation_euler = (1.571, 1.278, 1.571)
ob_plane_019.scale = (0.2272, 0.2272, 0.2272)
ob_plane_019.lineart.crease_threshold = 0.0
ob_plane_018.location = (-0.5728, -2.562, 4.531)
ob_plane_018.rotation_euler = (1.571, 1.278, 1.571)
ob_plane_018.scale = (0.2349, 0.2349, 0.2349)
ob_plane_018.lineart.crease_threshold = 0.0
ob_plane_017.location = (-0.5729, 1.809, 4.849)
ob_plane_017.rotation_euler = (1.523, 1.162, 1.527)
ob_plane_017.scale = (0.2015, 0.2015, 0.2015)
ob_plane_017.lineart.crease_threshold = 0.0
ob_plane_016.location = (-0.5729, 1.116, 4.55)
ob_plane_016.rotation_euler = (1.571, 1.278, 1.571)
ob_plane_016.scale = (0.2254, 0.2254, 0.2254)
ob_plane_016.lineart.crease_threshold = 0.0
ob_plane_015.location = (-0.5729, -0.4408, 1.974)
ob_plane_015.rotation_euler = (1.571, 1.278, 1.571)
ob_plane_015.scale = (0.2752, 0.2752, 0.2752)
ob_plane_015.lineart.crease_threshold = 0.0
ob_plane_013.location = (-0.5729, 0.3124, 2.884)
ob_plane_013.rotation_euler = (1.571, 1.278, 1.571)
ob_plane_013.scale = (0.2716, 0.2716, 0.2716)
ob_plane_013.lineart.crease_threshold = 0.0
ob_plane_012.location = (-0.5729, 1.402, 2.992)
ob_plane_012.rotation_euler = (1.571, 1.278, 1.571)
ob_plane_012.scale = (0.306, 0.306, 0.306)
ob_plane_012.lineart.crease_threshold = 0.0
ob_plane_011.location = (-0.5729, 2.011, 3.995)
ob_plane_011.rotation_euler = (1.571, 1.278, 1.571)
ob_plane_011.scale = (0.3357, 0.3357, 0.3357)
ob_plane_011.lineart.crease_threshold = 0.0
ob_plane_010.location = (-0.5841, 1.984, 5.723)
ob_plane_010.rotation_euler = (1.571, 1.603, 1.571)
ob_plane_010.scale = (0.8188, 0.8188, 0.8188)
ob_plane_010.lineart.crease_threshold = 0.0
ob_plane_009.location = (-0.5729, 0.7357, 5.265)
ob_plane_009.rotation_euler = (1.571, 1.278, 1.571)
ob_plane_009.scale = (0.2476, 0.2476, 0.2476)
ob_plane_009.lineart.crease_threshold = 0.0
ob_plane_008.location = (-0.7526, -2.448, 3.675)
ob_plane_008.rotation_euler = (-1.571, 1.253, -1.571)
ob_plane_008.scale = (0.2488, 0.2488, 0.2488)
ob_plane_008.lineart.crease_threshold = 0.0
ob_plane_006.location = (-0.5729, -1.767, 4.306)
ob_plane_006.rotation_euler = (1.571, 1.278, 1.571)
ob_plane_006.scale = (0.2029, 0.2029, 0.2029)
ob_plane_006.lineart.crease_threshold = 0.0
ob_plane_005.location = (-0.5729, -1.012, 4.082)
ob_plane_005.rotation_euler = (-1.571, 2.533, -1.571)
ob_plane_005.scale = (0.1365, 0.1365, 0.1365)
ob_plane_005.lineart.crease_threshold = 0.0
ob_plane_004.location = (-0.5729, -1.357, 3.292)
ob_plane_004.rotation_euler = (1.571, 1.278, 1.571)
ob_plane_004.scale = (0.14, 0.14, 0.14)
ob_plane_004.lineart.crease_threshold = 0.0
ob_plane.location = (-0.573, -0.2425, 4.931)
ob_plane.rotation_euler = (-1.571, 2.225, -1.571)
ob_plane.scale = (0.3448, 0.3448, 0.3448)
ob_plane.lineart.crease_threshold = 0.0

# ---- collection membership
col_collection_1.objects.link(ob_plane_045)
col_collection_1.objects.link(ob_plane_067)
col_collection_1.objects.link(ob_plane_063)
col_collection_1.objects.link(ob_plane_053)
col_collection_1.objects.link(ob_plane_052)
col_collection_1.objects.link(ob_plane_048)
col_collection_1.objects.link(ob_plane_047)
col_collection_1.objects.link(ob_plane_046)
col_collection_1.objects.link(ob_plane_044)
col_collection_1.objects.link(ob_plane_043)
col_collection_1.objects.link(ob_plane_042)
col_collection_1.objects.link(ob_plane_041)
col_collection_1.objects.link(ob_plane_040)
col_collection_1.objects.link(ob_plane_039)
col_collection_1.objects.link(ob_plane_038)
col_collection_1.objects.link(ob_plane_037)
col_collection_1.objects.link(ob_plane_036)
col_collection_1.objects.link(ob_plane_035)
col_collection_1.objects.link(ob_plane_034)
col_collection_1.objects.link(ob_plane_033)
col_collection_1.objects.link(ob_plane_032)
col_collection_1.objects.link(ob_plane_031)
col_collection_1.objects.link(ob_plane_030)
col_collection_1.objects.link(ob_plane_029)
col_collection_1.objects.link(ob_plane_028)
col_collection_1.objects.link(ob_plane_027)
col_collection_1.objects.link(ob_plane_026)
col_collection_1.objects.link(ob_plane_025)
col_collection_1.objects.link(ob_plane_024)
col_collection_1.objects.link(ob_plane_023)
col_collection_1.objects.link(ob_plane_022)
col_collection_1.objects.link(ob_plane_021)
col_collection_1.objects.link(ob_plane_014)
col_collection_1.objects.link(ob_plane_001)
col_collection_1.objects.link(ob_plane_007)
col_collection_1.objects.link(ob_plane_002)
col_collection_1.objects.link(ob_cube)
col_collection_1.objects.link(ob_plane_020)
col_collection_1.objects.link(ob_plane_003)
col_collection_1.objects.link(ob_plane_019)
col_collection_1.objects.link(ob_plane_018)
col_collection_1.objects.link(ob_plane_017)
col_collection_1.objects.link(ob_plane_016)
col_collection_1.objects.link(ob_plane_015)
col_collection_1.objects.link(ob_plane_013)
col_collection_1.objects.link(ob_plane_012)
col_collection_1.objects.link(ob_plane_011)
col_collection_1.objects.link(ob_plane_010)
col_collection_1.objects.link(ob_plane_009)
col_collection_1.objects.link(ob_plane_008)
col_collection_1.objects.link(ob_plane_006)
col_collection_1.objects.link(ob_plane_005)
col_collection_1.objects.link(ob_plane_004)
col_collection_1.objects.link(ob_plane)

# ---- scene / render settings (as saved in the file)
scene.frame_start = 1; scene.frame_end = 250; scene.frame_set(1)
scene.render.engine = 'BLENDER_EEVEE_NEXT'
scene.render.resolution_percentage = 50
scene.render.dither_intensity = 0.0
scene.cycles.use_denoising = False
scene.cycles.samples = 128
scene.cycles.sampling_pattern = 'TABULATED_SOBOL'
scene.cycles.light_sampling_threshold = 0.0
scene.cycles.use_adaptive_sampling = False
scene.cycles.use_light_tree = False
scene.cycles.blur_glossy = 0.0
scene.cycles.sample_clamp_indirect = 0.0
scene.view_settings.view_transform = 'Standard'
scene.unit_settings.scale_length = 0.3048
bpy.context.view_layer.update()

# ---- added for rendering (the .blend has no active camera and no usable light): camera, sun
cam_auto = bpy.data.cameras.new('AutoCamera')
cam_auto.lens = 50.0
cam_auto.sensor_width = 36.0
cam_auto.clip_end = 1000.0
ob_auto_camera = bpy.data.objects.new('AutoCamera', cam_auto)
scene.collection.objects.link(ob_auto_camera)
ob_auto_camera.location = (9.07456, -11.9167, 11.6762)
ob_auto_camera.rotation_euler = (1.09748, -7.21219e-08, 0.694738)
scene.camera = ob_auto_camera
light_auto_sun = bpy.data.lights.new('AutoSun', 'SUN')
light_auto_sun.energy = 3.0
light_auto_sun.angle = 0.0523599
ob_auto_sun = bpy.data.objects.new('AutoSun', light_auto_sun)
scene.collection.objects.link(ob_auto_sun)
ob_auto_sun.rotation_euler = (0.872665, 0.174533, 0.523599)
bpy.context.view_layer.update()
